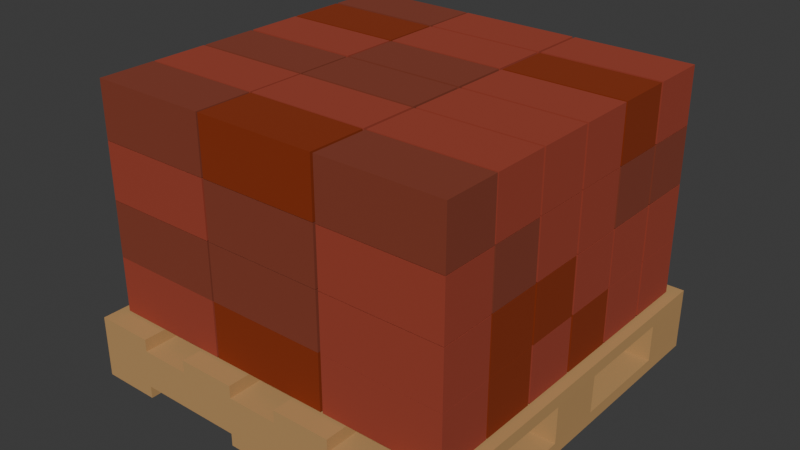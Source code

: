 # Source: bricks.blend  (saved by Blender 4.4.32; exported with 4.5.12 LTS)
import bpy
from mathutils import Matrix  # noqa: F401  (used for matrix-valued properties, if any)

bpy.ops.wm.read_factory_settings(use_empty=True)
scene = bpy.context.scene
scene.name = 'Scene'

# ---- collections
col_collection = bpy.data.collections.new('Collection'); scene.collection.children.link(col_collection)
col_bricks = bpy.data.collections.new('bricks'); scene.collection.children.link(col_bricks)
col_color1 = bpy.data.collections.new('color1'); col_bricks.children.link(col_color1)
col_color2 = bpy.data.collections.new('color2'); col_bricks.children.link(col_color2)
col_color3 = bpy.data.collections.new('color3'); col_bricks.children.link(col_color3)

# ---- materials (node trees are filled in below, after node groups)
mat_wood = bpy.data.materials.new('wood')
mat_brick = bpy.data.materials.new('Brick')
mat_brick.alpha_threshold = 0.0
mat_brick.roughness = 0.5
mat_brick.line_color = (0.0, 0.0, 0.0, 1.0)
mat_brick2 = bpy.data.materials.new('brick2')
mat_brick1 = bpy.data.materials.new('brick1')
mat_brick1.alpha_threshold = 0.0
mat_brick1.roughness = 0.5
mat_brick1.line_color = (0.0, 0.0, 0.0, 1.0)

# ---- material node trees
mat_wood.use_nodes = True; mat_wood.node_tree.nodes.clear()
_N = mat_wood.node_tree.nodes; _L = mat_wood.node_tree.links
n0 = _N.new('ShaderNodeBsdfPrincipled'); n0.name = 'Principled BSDF'; n0.location = (10, 300)
n0.inputs[0].default_value = (0.4982, 0.2875, 0.11, 1.0)
n0.inputs[2].default_value = 1.0
n1 = _N.new('ShaderNodeOutputMaterial'); n1.name = 'Material Output'; n1.location = (300, 300)
_L.new(n0.outputs[0], n1.inputs[0])
n1.is_active_output = True
mat_brick.use_nodes = True; mat_brick.node_tree.nodes.clear()
_N = mat_brick.node_tree.nodes; _L = mat_brick.node_tree.links
n0 = _N.new('ShaderNodeOutputMaterial'); n0.name = 'Material Output'; n0.location = (300, 300)
n1 = _N.new('ShaderNodeBsdfPrincipled'); n1.name = 'Principled BSDF'; n1.location = (10, 300)
n1.inputs[0].default_value = (0.3419, 0.05037, 0.02543, 1.0)
n1.inputs[2].default_value = 1.0
n1.inputs[3].default_value = 1.45
_L.new(n1.outputs[0], n0.inputs[0])
n0.is_active_output = True
mat_brick2.use_nodes = True; mat_brick2.node_tree.nodes.clear()
_N = mat_brick2.node_tree.nodes; _L = mat_brick2.node_tree.links
n0 = _N.new('ShaderNodeBsdfPrincipled'); n0.name = 'Principled BSDF'; n0.location = (10, 300)
n0.inputs[0].default_value = (0.2307, 0.04073, 0.01759, 1.0)
n0.inputs[2].default_value = 1.0
n1 = _N.new('ShaderNodeOutputMaterial'); n1.name = 'Material Output'; n1.location = (300, 300)
_L.new(n0.outputs[0], n1.inputs[0])
n1.is_active_output = True
mat_brick1.use_nodes = True; mat_brick1.node_tree.nodes.clear()
_N = mat_brick1.node_tree.nodes; _L = mat_brick1.node_tree.links
n0 = _N.new('ShaderNodeOutputMaterial'); n0.name = 'Material Output'; n0.location = (300, 300)
n1 = _N.new('ShaderNodeBsdfPrincipled'); n1.name = 'Principled BSDF'; n1.location = (10, 300)
n1.inputs[0].default_value = (0.2509, 0.02698, 0.0, 1.0)
n1.inputs[2].default_value = 1.0
n1.inputs[3].default_value = 1.45
_L.new(n1.outputs[0], n0.inputs[0])
n0.is_active_output = True

# ---- world
world_world = bpy.data.worlds.new('World'); scene.world = world_world
world_world.use_nodes = True; world_world.node_tree.nodes.clear()
_N = world_world.node_tree.nodes; _L = world_world.node_tree.links
n0 = _N.new('ShaderNodeOutputWorld'); n0.name = 'World Output'; n0.location = (300, 300)
n1 = _N.new('ShaderNodeBackground'); n1.name = 'Background'; n1.location = (10, 300)
n1.inputs[0].default_value = (0.05088, 0.05088, 0.05088, 1.0)
_L.new(n1.outputs[0], n0.inputs[0])
n0.is_active_output = True
world_world.color = (0.05088, 0.05088, 0.05088)
world_world.sun_shadow_jitter_overblur = 0.0

# ---- meshes
me_cube_003 = bpy.data.meshes.new('Cube.003')
me_cube_003.from_pydata([(-1.0, -1.0, -3.085), (-1.0, -1.0, 3.085), (-1.0, 1.0, -3.085), (-1.0, 1.0, 3.085), (1.0, -1.0, -3.085), (1.0, -1.0, 3.085), (1.0, 1.0, -3.085), (1.0, 1.0, 3.085), (10.1, -1.0, -3.085), (10.1, -1.0, 3.085), (10.1, 1.0, -3.085), (10.1, 1.0, 3.085), (12.1, -1.0, -3.085), (12.1, -1.0, 3.085), (12.1, 1.0, -3.085), (12.1, 1.0, 3.085), (6.485, -1.0, -3.085), (6.485, -1.0, 3.085), (6.485, 1.0, -3.085), (6.485, 1.0, 3.085), (8.485, -1.0, -3.085), (8.485, -1.0, 3.085), (8.485, 1.0, -3.085), (8.485, 1.0, 3.085), (2.722, -1.0, -3.085), (2.722, -1.0, 3.085), (2.722, 1.0, -3.085), (2.722, 1.0, 3.085), (4.722, -1.0, -3.085), (4.722, -1.0, 3.085), (4.722, 1.0, -3.085), (4.722, 1.0, 3.085), (-1.0, -1.0, -28.0), (-1.0, -1.0, -21.83), (-1.0, 1.0, -28.0), (-1.0, 1.0, -21.83), (1.0, -1.0, -28.0), (1.0, -1.0, -21.83), (1.0, 1.0, -28.0), (1.0, 1.0, -21.83), (4.643, -1.0, -28.0), (4.643, -1.0, -21.83), (4.643, 1.0, -28.0), (4.643, 1.0, -21.83), (6.643, -1.0, -28.0), (6.643, -1.0, -21.83), (6.643, 1.0, -28.0), (6.643, 1.0, -21.83), (10.09, -1.0, -28.0), (10.09, -1.0, -21.83), (10.09, 1.0, -28.0), (10.09, 1.0, -21.83), (12.09, -1.0, -28.0), (12.09, -1.0, -21.83), (12.09, 1.0, -28.0), (12.09, 1.0, -21.83), (-1.0, 0.7, -3.085), (-1.0, 0.7, 3.085), (1.0, 0.7, -3.085), (1.0, 0.7, 3.085), (-1.0, -0.7, -28.0), (-1.0, -0.7, -21.83), (1.0, -0.7, -28.0), (1.0, -0.7, -21.83), (-1.0, -0.694, -3.085), (1.0, -0.694, 3.085), (-1.0, -0.694, 3.085), (1.0, -0.694, -3.085), (-1.0, 0.7025, -21.83), (1.0, 0.7025, -28.0), (-1.0, 0.7025, -28.0), (1.0, 0.7025, -21.83), (10.09, 0.7, -28.0), (10.09, 0.7, -21.83), (12.09, 0.7, -28.0), (12.09, 0.7, -21.83), (10.1, -0.7, -3.085), (10.1, -0.7, 3.085), (12.1, -0.7, -3.085), (12.1, -0.7, 3.085), (10.09, -0.7, -28.0), (12.09, -0.7, -21.83), (10.09, -0.7, -21.83), (12.09, -0.7, -28.0), (10.1, 0.7, 3.085), (12.1, 0.7, -3.085), (10.1, 0.7, -3.085), (12.1, 0.7, 3.085), (-1.0, -0.1364, 3.085), (1.0, -0.1364, -3.085), (-1.0, -0.1364, -3.085), (1.0, -0.1364, 3.085), (-1.0, 0.1563, 3.085), (1.0, 0.1563, -3.085), (-1.0, 0.1563, -3.085), (1.0, 0.1563, 3.085), (-1.0, -0.139, -28.0), (1.0, -0.139, -21.83), (-1.0, -0.139, -21.83), (1.0, -0.139, -28.0), (-1.0, 0.1555, -21.83), (1.0, 0.1555, -28.0), (-1.0, 0.1555, -28.0), (1.0, 0.1555, -21.83), (10.09, -0.14, -21.83), (12.09, -0.14, -28.0), (10.09, -0.14, -28.0), (12.09, -0.14, -21.83), (10.09, 0.154, -21.83), (12.09, 0.154, -28.0), (10.09, 0.154, -28.0), (12.09, 0.154, -21.83), (10.1, 0.1591, -3.085), (12.1, 0.1591, 3.085), (10.1, 0.1591, 3.085), (12.1, 0.1591, -3.085), (10.1, -0.1416, -3.085), (12.1, -0.1416, 3.085), (10.1, -0.1416, 3.085), (12.1, -0.1416, -3.085)], [], [(56, 57, 3, 2), (2, 3, 7, 6), (67, 65, 5, 4), (4, 5, 1, 0), (64, 67, 4, 0), (65, 66, 1, 5), (86, 84, 11, 10), (10, 11, 15, 14), (78, 79, 13, 12), (12, 13, 9, 8), (76, 78, 12, 8), (79, 77, 9, 13), (16, 17, 19, 18), (18, 19, 23, 22), (22, 23, 21, 20), (20, 21, 17, 16), (18, 22, 20, 16), (23, 19, 17, 21), (24, 25, 27, 26), (26, 27, 31, 30), (30, 31, 29, 28), (28, 29, 25, 24), (26, 30, 28, 24), (31, 27, 25, 29), (70, 68, 35, 34), (34, 35, 39, 38), (62, 63, 37, 36), (36, 37, 33, 32), (60, 62, 36, 32), (63, 61, 33, 37), (40, 41, 43, 42), (42, 43, 47, 46), (46, 47, 45, 44), (44, 45, 41, 40), (42, 46, 44, 40), (47, 43, 41, 45), (72, 73, 51, 50), (50, 51, 55, 54), (83, 81, 53, 52), (52, 53, 49, 48), (80, 83, 52, 48), (81, 82, 49, 53), (7, 3, 57, 59), (2, 6, 58, 56), (6, 7, 59, 58), (94, 92, 57, 56), (97, 98, 61, 63), (96, 99, 62, 60), (99, 97, 63, 62), (32, 33, 61, 60), (0, 1, 66, 64), (91, 88, 66, 65), (90, 89, 67, 64), (89, 91, 65, 67), (38, 39, 71, 69), (34, 38, 69, 70), (39, 35, 68, 71), (102, 100, 68, 70), (55, 51, 73, 75), (50, 54, 74, 72), (54, 55, 75, 74), (110, 108, 73, 72), (117, 118, 77, 79), (116, 119, 78, 76), (119, 117, 79, 78), (8, 9, 77, 76), (48, 49, 82, 80), (107, 104, 82, 81), (106, 105, 83, 80), (105, 107, 81, 83), (14, 15, 87, 85), (10, 14, 85, 86), (15, 11, 84, 87), (112, 114, 84, 86), (12, 78, 81, 53), (49, 8, 12, 53), (76, 82, 49, 8), (78, 81, 82, 76), (4, 67, 63, 37), (33, 0, 4, 37), (64, 61, 33, 0), (61, 64, 67, 63), (4, 8, 49, 37), (82, 63, 37, 49), (67, 76, 8, 4), (67, 76, 82, 63), (55, 14, 85, 75), (55, 14, 10, 51), (86, 73, 51, 10), (86, 73, 75, 85), (2, 56, 68, 35), (39, 6, 2, 35), (71, 58, 6, 39), (58, 71, 68, 56), (58, 86, 73, 71), (73, 71, 39, 51), (58, 86, 10, 6), (6, 10, 51, 39), (93, 95, 91, 89), (94, 93, 89, 90), (95, 92, 88, 91), (64, 66, 88, 90), (59, 57, 92, 95), (56, 58, 93, 94), (58, 59, 95, 93), (90, 88, 92, 94), (60, 61, 98, 96), (101, 103, 97, 99), (102, 101, 99, 96), (103, 100, 98, 97), (71, 68, 100, 103), (70, 69, 101, 102), (69, 71, 103, 101), (96, 98, 100, 102), (109, 111, 107, 105), (110, 109, 105, 106), (111, 108, 104, 107), (80, 82, 104, 106), (75, 73, 108, 111), (72, 74, 109, 110), (74, 75, 111, 109), (106, 104, 108, 110), (116, 118, 114, 112), (85, 87, 113, 115), (86, 85, 115, 112), (87, 84, 114, 113), (76, 77, 118, 116), (115, 113, 117, 119), (112, 115, 119, 116), (113, 114, 118, 117), (100, 98, 90, 94), (89, 97, 98, 90), (93, 103, 100, 94), (89, 116, 104, 97), (116, 89, 93, 112), (108, 103, 97, 104), (103, 93, 112, 108), (108, 112, 115, 111), (104, 116, 119, 107), (115, 111, 107, 119)])
_uv = me_cube_003.uv_layers.new(name='UVMap')
_uv.uv.foreach_set('vector', [0.375, 0.2125, 0.625, 0.2125, 0.625, 0.25, 0.375, 0.25, 0.375, 0.25, 0.625, 0.25, 0.625, 0.5, 0.375, 0.5, 0.375, 0.7117, 0.625, 0.7118, 0.625, 0.75, 0.375, 0.75, 0.375, 0.75, 0.625, 0.75, 0.625, 1.0, 0.375, 1.0, 0.125, 0.7118, 0.375, 0.7117, 0.375, 0.75, 0.125, 0.75, 0.625, 0.7118, 0.875, 0.7118, 0.875, 0.75, 0.625, 0.75, 0.375, 0.2125, 0.625, 0.2125, 0.625, 0.25, 0.375, 0.25, 0.375, 0.25, 0.625, 0.25, 0.625, 0.5, 0.375, 0.5, 0.375, 0.7125, 0.625, 0.7125, 0.625, 0.75, 0.375, 0.75, 0.375, 0.75, 0.625, 0.75, 0.625, 1.0, 0.375, 1.0, 0.125, 0.7125, 0.375, 0.7125, 0.375, 0.75, 0.125, 0.75, 0.625, 0.7125, 0.875, 0.7125, 0.875, 0.75, 0.625, 0.75, 0.375, 0.0, 0.625, 0.0, 0.625, 0.25, 0.375, 0.25, 0.375, 0.25, 0.625, 0.25, 0.625, 0.5, 0.375, 0.5, 0.375, 0.5, 0.625, 0.5, 0.625, 0.75, 0.375, 0.75, 0.375, 0.75, 0.625, 0.75, 0.625, 1.0, 0.375, 1.0, 0.125, 0.5, 0.375, 0.5, 0.375, 0.75, 0.125, 0.75, 0.625, 0.5, 0.875, 0.5, 0.875, 0.75, 0.625, 0.75, 0.375, 0.0, 0.625, 0.0, 0.625, 0.25, 0.375, 0.25, 0.375, 0.25, 0.625, 0.25, 0.625, 0.5, 0.375, 0.5, 0.375, 0.5, 0.625, 0.5, 0.625, 0.75, 0.375, 0.75, 0.375, 0.75, 0.625, 0.75, 0.625, 1.0, 0.375, 1.0, 0.125, 0.5, 0.375, 0.5, 0.375, 0.75, 0.125, 0.75, 0.625, 0.5, 0.875, 0.5, 0.875, 0.75, 0.625, 0.75, 0.375, 0.2128, 0.625, 0.2128, 0.625, 0.25, 0.375, 0.25, 0.375, 0.25, 0.625, 0.25, 0.625, 0.5, 0.375, 0.5, 0.375, 0.7125, 0.625, 0.7125, 0.625, 0.75, 0.375, 0.75, 0.375, 0.75, 0.625, 0.75, 0.625, 1.0, 0.375, 1.0, 0.125, 0.7125, 0.375, 0.7125, 0.375, 0.75, 0.125, 0.75, 0.625, 0.7125, 0.875, 0.7125, 0.875, 0.75, 0.625, 0.75, 0.375, 0.0, 0.625, 0.0, 0.625, 0.25, 0.375, 0.25, 0.375, 0.25, 0.625, 0.25, 0.625, 0.5, 0.375, 0.5, 0.375, 0.5, 0.625, 0.5, 0.625, 0.75, 0.375, 0.75, 0.375, 0.75, 0.625, 0.75, 0.625, 1.0, 0.375, 1.0, 0.125, 0.5, 0.375, 0.5, 0.375, 0.75, 0.125, 0.75, 0.625, 0.5, 0.875, 0.5, 0.875, 0.75, 0.625, 0.75, 0.375, 0.2125, 0.625, 0.2125, 0.625, 0.25, 0.375, 0.25, 0.375, 0.25, 0.625, 0.25, 0.625, 0.5, 0.375, 0.5, 0.375, 0.7125, 0.625, 0.7125, 0.625, 0.75, 0.375, 0.75, 0.375, 0.75, 0.625, 0.75, 0.625, 1.0, 0.375, 1.0, 0.125, 0.7125, 0.375, 0.7125, 0.375, 0.75, 0.125, 0.75, 0.625, 0.7125, 0.875, 0.7125, 0.875, 0.75, 0.625, 0.75, 0.625, 0.5, 0.875, 0.5, 0.875, 0.5375, 0.625, 0.5375, 0.125, 0.5, 0.375, 0.5, 0.375, 0.5375, 0.125, 0.5375, 0.375, 0.5, 0.625, 0.5, 0.625, 0.5375, 0.375, 0.5375, 0.375, 0.1445, 0.625, 0.1445, 0.625, 0.2125, 0.375, 0.2125, 0.625, 0.6424, 0.875, 0.6424, 0.875, 0.7125, 0.625, 0.7125, 0.125, 0.6424, 0.375, 0.6424, 0.375, 0.7125, 0.125, 0.7125, 0.375, 0.6424, 0.625, 0.6424, 0.625, 0.7125, 0.375, 0.7125, 0.375, 0.0, 0.625, 0.0, 0.625, 0.0375, 0.375, 0.0375, 0.375, 0.0, 0.625, 0.0, 0.625, 0.03825, 0.375, 0.03825, 0.625, 0.6421, 0.875, 0.6421, 0.875, 0.7118, 0.625, 0.7118, 0.125, 0.6421, 0.375, 0.642, 0.375, 0.7117, 0.125, 0.7118, 0.375, 0.642, 0.625, 0.6421, 0.625, 0.7118, 0.375, 0.7117, 0.375, 0.5, 0.625, 0.5, 0.625, 0.5372, 0.375, 0.5372, 0.125, 0.5, 0.375, 0.5, 0.375, 0.5372, 0.125, 0.5372, 0.625, 0.5, 0.875, 0.5, 0.875, 0.5372, 0.625, 0.5372, 0.375, 0.1444, 0.625, 0.1444, 0.625, 0.2128, 0.375, 0.2128, 0.625, 0.5, 0.875, 0.5, 0.875, 0.5375, 0.625, 0.5375, 0.125, 0.5, 0.375, 0.5, 0.375, 0.5375, 0.125, 0.5375, 0.375, 0.5, 0.625, 0.5, 0.625, 0.5375, 0.375, 0.5375, 0.375, 0.1442, 0.625, 0.1443, 0.625, 0.2125, 0.375, 0.2125, 0.625, 0.6427, 0.875, 0.6427, 0.875, 0.7125, 0.625, 0.7125, 0.125, 0.6427, 0.375, 0.6427, 0.375, 0.7125, 0.125, 0.7125, 0.375, 0.6427, 0.625, 0.6427, 0.625, 0.7125, 0.375, 0.7125, 0.375, 0.0, 0.625, 0.0, 0.625, 0.0375, 0.375, 0.0375, 0.375, 0.0, 0.625, 0.0, 0.625, 0.0375, 0.375, 0.0375, 0.625, 0.6425, 0.875, 0.6425, 0.875, 0.7125, 0.625, 0.7125, 0.125, 0.6425, 0.375, 0.6425, 0.375, 0.7125, 0.125, 0.7125, 0.375, 0.6425, 0.625, 0.6425, 0.625, 0.7125, 0.375, 0.7125, 0.375, 0.5, 0.625, 0.5, 0.625, 0.5375, 0.375, 0.5375, 0.125, 0.5, 0.375, 0.5, 0.375, 0.5375, 0.125, 0.5375, 0.625, 0.5, 0.875, 0.5, 0.875, 0.5375, 0.625, 0.5375, 0.375, 0.1449, 0.625, 0.1449, 0.625, 0.2125, 0.375, 0.2125, 0.375, 0.75, 0.375, 0.7125, 0.625, 0.7125, 0.625, 0.75, 0.0, 0.0, 0.0, 0.0, 0.0, 0.0, 0.0, 0.0, 0.0, 0.0, 0.0, 0.0, 0.0, 0.0, 0.0, 0.0, 0.0, 0.0, 0.0, 0.0, 0.0, 0.0, 0.0, 0.0, 0.375, 0.75, 0.375, 0.7117, 0.625, 0.7125, 0.625, 0.75, 0.0, 0.0, 0.0, 0.0, 0.0, 0.0, 0.0, 0.0, 0.0, 0.0, 0.0, 0.0, 0.0, 0.0, 0.0, 0.0, 0.0, 0.0, 0.0, 0.0, 0.0, 0.0, 0.0, 0.0, 0.375, 0.75, 0.0, 0.0, 0.0, 0.0, 0.625, 0.75, 0.0, 0.0, 0.0, 0.0, 0.0, 0.0, 0.0, 0.0, 0.0, 0.0, 0.0, 0.0, 0.0, 0.0, 0.0, 0.0, 0.0, 0.0, 0.0, 0.0, 0.0, 0.0, 0.0, 0.0, 0.625, 0.5, 0.375, 0.5, 0.375, 0.5375, 0.625, 0.5375, 0.0, 0.0, 0.0, 0.0, 0.0, 0.0, 0.0, 0.0, 0.0, 0.0, 0.0, 0.0, 0.0, 0.0, 0.0, 0.0, 0.0, 0.0, 0.0, 0.0, 0.0, 0.0, 0.0, 0.0, 0.375, 0.25, 0.375, 0.2125, 0.625, 0.2128, 0.625, 0.25, 0.0, 0.0, 0.0, 0.0, 0.0, 0.0, 0.0, 0.0, 0.0, 0.0, 0.0, 0.0, 0.0, 0.0, 0.0, 0.0, 0.0, 0.0, 0.0, 0.0, 0.0, 0.0, 0.0, 0.0, 0.0, 0.0, 0.0, 0.0, 0.0, 0.0, 0.0, 0.0, 0.0, 0.0, 0.0, 0.0, 0.0, 0.0, 0.0, 0.0, 0.0, 0.0, 0.0, 0.0, 0.0, 0.0, 0.0, 0.0, 0.0, 0.0, 0.0, 0.0, 0.0, 0.0, 0.0, 0.0, 0.375, 0.6055, 0.625, 0.6055, 0.625, 0.6421, 0.375, 0.642, 0.125, 0.6055, 0.375, 0.6055, 0.375, 0.642, 0.125, 0.6421, 0.625, 0.6055, 0.875, 0.6055, 0.875, 0.6421, 0.625, 0.6421, 0.375, 0.03825, 0.625, 0.03825, 0.625, 0.108, 0.375, 0.108, 0.625, 0.5375, 0.875, 0.5375, 0.875, 0.6055, 0.625, 0.6055, 0.125, 0.5375, 0.375, 0.5375, 0.375, 0.6055, 0.125, 0.6055, 0.375, 0.5375, 0.625, 0.5375, 0.625, 0.6055, 0.375, 0.6055, 0.375, 0.108, 0.625, 0.108, 0.625, 0.1445, 0.375, 0.1445, 0.375, 0.0375, 0.625, 0.0375, 0.625, 0.1076, 0.375, 0.1076, 0.375, 0.6056, 0.625, 0.6056, 0.625, 0.6424, 0.375, 0.6424, 0.125, 0.6056, 0.375, 0.6056, 0.375, 0.6424, 0.125, 0.6424, 0.625, 0.6056, 0.875, 0.6056, 0.875, 0.6424, 0.625, 0.6424, 0.625, 0.5372, 0.875, 0.5372, 0.875, 0.6056, 0.625, 0.6056, 0.125, 0.5372, 0.375, 0.5372, 0.375, 0.6056, 0.125, 0.6056, 0.375, 0.5372, 0.625, 0.5372, 0.625, 0.6056, 0.375, 0.6056, 0.375, 0.1076, 0.625, 0.1076, 0.625, 0.1444, 0.375, 0.1444, 0.375, 0.6057, 0.625, 0.6058, 0.625, 0.6425, 0.375, 0.6425, 0.125, 0.6058, 0.375, 0.6057, 0.375, 0.6425, 0.125, 0.6425, 0.625, 0.6058, 0.875, 0.6058, 0.875, 0.6425, 0.625, 0.6425, 0.375, 0.0375, 0.625, 0.0375, 0.625, 0.1075, 0.375, 0.1075, 0.625, 0.5375, 0.875, 0.5375, 0.875, 0.6058, 0.625, 0.6058, 0.125, 0.5375, 0.375, 0.5375, 0.375, 0.6057, 0.125, 0.6058, 0.375, 0.5375, 0.625, 0.5375, 0.625, 0.6058, 0.375, 0.6057, 0.375, 0.1075, 0.625, 0.1075, 0.625, 0.1443, 0.375, 0.1442, 0.375, 0.1073, 0.625, 0.1073, 0.625, 0.1449, 0.375, 0.1449, 0.375, 0.5375, 0.625, 0.5375, 0.625, 0.6051, 0.375, 0.6051, 0.125, 0.5375, 0.375, 0.5375, 0.375, 0.6051, 0.125, 0.6051, 0.625, 0.5375, 0.875, 0.5375, 0.875, 0.6051, 0.625, 0.6051, 0.375, 0.0375, 0.625, 0.0375, 0.625, 0.1073, 0.375, 0.1073, 0.375, 0.6051, 0.625, 0.6051, 0.625, 0.6427, 0.375, 0.6427, 0.125, 0.6051, 0.375, 0.6051, 0.375, 0.6427, 0.125, 0.6427, 0.625, 0.6051, 0.875, 0.6051, 0.875, 0.6427, 0.625, 0.6427, 0.875, 0.6056, 0.875, 0.6424, 0.125, 0.6421, 0.125, 0.6055, 0.0, 0.0, 0.0, 0.0, 0.0, 0.0, 0.0, 0.0, 0.0, 0.0, 0.0, 0.0, 0.0, 0.0, 0.0, 0.0, 0.0, 0.0, 0.0, 0.0, 0.0, 0.0, 0.0, 0.0, 0.0, 0.0, 0.0, 0.0, 0.0, 0.0, 0.0, 0.0, 0.0, 0.0, 0.0, 0.0, 0.0, 0.0, 0.0, 0.0, 0.0, 0.0, 0.0, 0.0, 0.0, 0.0, 0.0, 0.0, 0.0, 0.0, 0.0, 0.0, 0.0, 0.0, 0.0, 0.0, 0.0, 0.0, 0.0, 0.0, 0.0, 0.0, 0.0, 0.0, 0.0, 0.0, 0.0, 0.0, 0.0, 0.0, 0.0, 0.0])
me_cube_003.materials.append(mat_wood)
me_cube_003.update()
me_cube_004 = bpy.data.meshes.new('Cube.004')
me_cube_004.from_pydata([(-1.0, -1.0, -1.0), (-1.0, -1.0, 1.0), (-1.0, 1.0, -1.0), (-1.0, 1.0, 1.0), (1.0, -1.0, -1.0), (1.0, -1.0, 1.0), (1.0, 1.0, -1.0), (1.0, 1.0, 1.0)], [], [(0, 1, 3, 2), (2, 3, 7, 6), (6, 7, 5, 4), (4, 5, 1, 0), (2, 6, 4, 0), (7, 3, 1, 5)])
_uv = me_cube_004.uv_layers.new(name='UVMap')
_uv.uv.foreach_set('vector', [0.375, 0.0, 0.625, 0.0, 0.625, 0.25, 0.375, 0.25, 0.375, 0.25, 0.625, 0.25, 0.625, 0.5, 0.375, 0.5, 0.375, 0.5, 0.625, 0.5, 0.625, 0.75, 0.375, 0.75, 0.375, 0.75, 0.625, 0.75, 0.625, 1.0, 0.375, 1.0, 0.125, 0.5, 0.375, 0.5, 0.375, 0.75, 0.125, 0.75, 0.625, 0.5, 0.875, 0.5, 0.875, 0.75, 0.625, 0.75])
me_cube_004.materials.append(mat_brick)
me_cube_004.update()
me_cube_006 = bpy.data.meshes.new('Cube.006')
me_cube_006.from_pydata([(-1.0, -1.0, -1.0), (-1.0, -1.0, 1.0), (-1.0, 1.0, -1.0), (-1.0, 1.0, 1.0), (1.0, -1.0, -1.0), (1.0, -1.0, 1.0), (1.0, 1.0, -1.0), (1.0, 1.0, 1.0)], [], [(0, 1, 3, 2), (2, 3, 7, 6), (6, 7, 5, 4), (4, 5, 1, 0), (2, 6, 4, 0), (7, 3, 1, 5)])
_uv = me_cube_006.uv_layers.new(name='UVMap')
_uv.uv.foreach_set('vector', [0.375, 0.0, 0.625, 0.0, 0.625, 0.25, 0.375, 0.25, 0.375, 0.25, 0.625, 0.25, 0.625, 0.5, 0.375, 0.5, 0.375, 0.5, 0.625, 0.5, 0.625, 0.75, 0.375, 0.75, 0.375, 0.75, 0.625, 0.75, 0.625, 1.0, 0.375, 1.0, 0.125, 0.5, 0.375, 0.5, 0.375, 0.75, 0.125, 0.75, 0.625, 0.5, 0.875, 0.5, 0.875, 0.75, 0.625, 0.75])
me_cube_006.materials.append(mat_brick)
me_cube_006.update()
me_cube_008 = bpy.data.meshes.new('Cube.008')
me_cube_008.from_pydata([(-1.0, -1.0, -1.0), (-1.0, -1.0, 1.0), (-1.0, 1.0, -1.0), (-1.0, 1.0, 1.0), (1.0, -1.0, -1.0), (1.0, -1.0, 1.0), (1.0, 1.0, -1.0), (1.0, 1.0, 1.0)], [], [(0, 1, 3, 2), (2, 3, 7, 6), (6, 7, 5, 4), (4, 5, 1, 0), (2, 6, 4, 0), (7, 3, 1, 5)])
_uv = me_cube_008.uv_layers.new(name='UVMap')
_uv.uv.foreach_set('vector', [0.375, 0.0, 0.625, 0.0, 0.625, 0.25, 0.375, 0.25, 0.375, 0.25, 0.625, 0.25, 0.625, 0.5, 0.375, 0.5, 0.375, 0.5, 0.625, 0.5, 0.625, 0.75, 0.375, 0.75, 0.375, 0.75, 0.625, 0.75, 0.625, 1.0, 0.375, 1.0, 0.125, 0.5, 0.375, 0.5, 0.375, 0.75, 0.125, 0.75, 0.625, 0.5, 0.875, 0.5, 0.875, 0.75, 0.625, 0.75])
me_cube_008.materials.append(mat_brick)
me_cube_008.update()
me_cube_009 = bpy.data.meshes.new('Cube.009')
me_cube_009.from_pydata([(-1.0, -1.0, -1.0), (-1.0, -1.0, 1.0), (-1.0, 1.0, -1.0), (-1.0, 1.0, 1.0), (1.0, -1.0, -1.0), (1.0, -1.0, 1.0), (1.0, 1.0, -1.0), (1.0, 1.0, 1.0)], [], [(0, 1, 3, 2), (2, 3, 7, 6), (6, 7, 5, 4), (4, 5, 1, 0), (2, 6, 4, 0), (7, 3, 1, 5)])
_uv = me_cube_009.uv_layers.new(name='UVMap')
_uv.uv.foreach_set('vector', [0.375, 0.0, 0.625, 0.0, 0.625, 0.25, 0.375, 0.25, 0.375, 0.25, 0.625, 0.25, 0.625, 0.5, 0.375, 0.5, 0.375, 0.5, 0.625, 0.5, 0.625, 0.75, 0.375, 0.75, 0.375, 0.75, 0.625, 0.75, 0.625, 1.0, 0.375, 1.0, 0.125, 0.5, 0.375, 0.5, 0.375, 0.75, 0.125, 0.75, 0.625, 0.5, 0.875, 0.5, 0.875, 0.75, 0.625, 0.75])
me_cube_009.materials.append(mat_brick)
me_cube_009.update()
me_cube_010 = bpy.data.meshes.new('Cube.010')
me_cube_010.from_pydata([(-1.0, -1.0, -1.0), (-1.0, -1.0, 1.0), (-1.0, 1.0, -1.0), (-1.0, 1.0, 1.0), (1.0, -1.0, -1.0), (1.0, -1.0, 1.0), (1.0, 1.0, -1.0), (1.0, 1.0, 1.0)], [], [(0, 1, 3, 2), (2, 3, 7, 6), (6, 7, 5, 4), (4, 5, 1, 0), (2, 6, 4, 0), (7, 3, 1, 5)])
_uv = me_cube_010.uv_layers.new(name='UVMap')
_uv.uv.foreach_set('vector', [0.375, 0.0, 0.625, 0.0, 0.625, 0.25, 0.375, 0.25, 0.375, 0.25, 0.625, 0.25, 0.625, 0.5, 0.375, 0.5, 0.375, 0.5, 0.625, 0.5, 0.625, 0.75, 0.375, 0.75, 0.375, 0.75, 0.625, 0.75, 0.625, 1.0, 0.375, 1.0, 0.125, 0.5, 0.375, 0.5, 0.375, 0.75, 0.125, 0.75, 0.625, 0.5, 0.875, 0.5, 0.875, 0.75, 0.625, 0.75])
me_cube_010.materials.append(mat_brick)
me_cube_010.update()
me_cube_012 = bpy.data.meshes.new('Cube.012')
me_cube_012.from_pydata([(-1.0, -1.0, -1.0), (-1.0, -1.0, 1.0), (-1.0, 1.0, -1.0), (-1.0, 1.0, 1.0), (1.0, -1.0, -1.0), (1.0, -1.0, 1.0), (1.0, 1.0, -1.0), (1.0, 1.0, 1.0)], [], [(0, 1, 3, 2), (2, 3, 7, 6), (6, 7, 5, 4), (4, 5, 1, 0), (2, 6, 4, 0), (7, 3, 1, 5)])
_uv = me_cube_012.uv_layers.new(name='UVMap')
_uv.uv.foreach_set('vector', [0.375, 0.0, 0.625, 0.0, 0.625, 0.25, 0.375, 0.25, 0.375, 0.25, 0.625, 0.25, 0.625, 0.5, 0.375, 0.5, 0.375, 0.5, 0.625, 0.5, 0.625, 0.75, 0.375, 0.75, 0.375, 0.75, 0.625, 0.75, 0.625, 1.0, 0.375, 1.0, 0.125, 0.5, 0.375, 0.5, 0.375, 0.75, 0.125, 0.75, 0.625, 0.5, 0.875, 0.5, 0.875, 0.75, 0.625, 0.75])
me_cube_012.materials.append(mat_brick)
me_cube_012.update()
me_cube_015 = bpy.data.meshes.new('Cube.015')
me_cube_015.from_pydata([(-1.0, -1.0, -1.0), (-1.0, -1.0, 1.0), (-1.0, 1.0, -1.0), (-1.0, 1.0, 1.0), (1.0, -1.0, -1.0), (1.0, -1.0, 1.0), (1.0, 1.0, -1.0), (1.0, 1.0, 1.0)], [], [(0, 1, 3, 2), (2, 3, 7, 6), (6, 7, 5, 4), (4, 5, 1, 0), (2, 6, 4, 0), (7, 3, 1, 5)])
_uv = me_cube_015.uv_layers.new(name='UVMap')
_uv.uv.foreach_set('vector', [0.375, 0.0, 0.625, 0.0, 0.625, 0.25, 0.375, 0.25, 0.375, 0.25, 0.625, 0.25, 0.625, 0.5, 0.375, 0.5, 0.375, 0.5, 0.625, 0.5, 0.625, 0.75, 0.375, 0.75, 0.375, 0.75, 0.625, 0.75, 0.625, 1.0, 0.375, 1.0, 0.125, 0.5, 0.375, 0.5, 0.375, 0.75, 0.125, 0.75, 0.625, 0.5, 0.875, 0.5, 0.875, 0.75, 0.625, 0.75])
me_cube_015.materials.append(mat_brick)
me_cube_015.update()
me_cube_016 = bpy.data.meshes.new('Cube.016')
me_cube_016.from_pydata([(-1.0, -1.0, -1.0), (-1.0, -1.0, 1.0), (-1.0, 1.0, -1.0), (-1.0, 1.0, 1.0), (1.0, -1.0, -1.0), (1.0, -1.0, 1.0), (1.0, 1.0, -1.0), (1.0, 1.0, 1.0)], [], [(0, 1, 3, 2), (2, 3, 7, 6), (6, 7, 5, 4), (4, 5, 1, 0), (2, 6, 4, 0), (7, 3, 1, 5)])
_uv = me_cube_016.uv_layers.new(name='UVMap')
_uv.uv.foreach_set('vector', [0.375, 0.0, 0.625, 0.0, 0.625, 0.25, 0.375, 0.25, 0.375, 0.25, 0.625, 0.25, 0.625, 0.5, 0.375, 0.5, 0.375, 0.5, 0.625, 0.5, 0.625, 0.75, 0.375, 0.75, 0.375, 0.75, 0.625, 0.75, 0.625, 1.0, 0.375, 1.0, 0.125, 0.5, 0.375, 0.5, 0.375, 0.75, 0.125, 0.75, 0.625, 0.5, 0.875, 0.5, 0.875, 0.75, 0.625, 0.75])
me_cube_016.materials.append(mat_brick)
me_cube_016.update()
me_cube_017 = bpy.data.meshes.new('Cube.017')
me_cube_017.from_pydata([(-1.0, -1.0, -1.0), (-1.0, -1.0, 1.0), (-1.0, 1.0, -1.0), (-1.0, 1.0, 1.0), (1.0, -1.0, -1.0), (1.0, -1.0, 1.0), (1.0, 1.0, -1.0), (1.0, 1.0, 1.0)], [], [(0, 1, 3, 2), (2, 3, 7, 6), (6, 7, 5, 4), (4, 5, 1, 0), (2, 6, 4, 0), (7, 3, 1, 5)])
_uv = me_cube_017.uv_layers.new(name='UVMap')
_uv.uv.foreach_set('vector', [0.375, 0.0, 0.625, 0.0, 0.625, 0.25, 0.375, 0.25, 0.375, 0.25, 0.625, 0.25, 0.625, 0.5, 0.375, 0.5, 0.375, 0.5, 0.625, 0.5, 0.625, 0.75, 0.375, 0.75, 0.375, 0.75, 0.625, 0.75, 0.625, 1.0, 0.375, 1.0, 0.125, 0.5, 0.375, 0.5, 0.375, 0.75, 0.125, 0.75, 0.625, 0.5, 0.875, 0.5, 0.875, 0.75, 0.625, 0.75])
me_cube_017.materials.append(mat_brick)
me_cube_017.update()
me_cube_019 = bpy.data.meshes.new('Cube.019')
me_cube_019.from_pydata([(-1.0, -1.0, -1.0), (-1.0, -1.0, 1.0), (-1.0, 1.0, -1.0), (-1.0, 1.0, 1.0), (1.0, -1.0, -1.0), (1.0, -1.0, 1.0), (1.0, 1.0, -1.0), (1.0, 1.0, 1.0)], [], [(0, 1, 3, 2), (2, 3, 7, 6), (6, 7, 5, 4), (4, 5, 1, 0), (2, 6, 4, 0), (7, 3, 1, 5)])
_uv = me_cube_019.uv_layers.new(name='UVMap')
_uv.uv.foreach_set('vector', [0.375, 0.0, 0.625, 0.0, 0.625, 0.25, 0.375, 0.25, 0.375, 0.25, 0.625, 0.25, 0.625, 0.5, 0.375, 0.5, 0.375, 0.5, 0.625, 0.5, 0.625, 0.75, 0.375, 0.75, 0.375, 0.75, 0.625, 0.75, 0.625, 1.0, 0.375, 1.0, 0.125, 0.5, 0.375, 0.5, 0.375, 0.75, 0.125, 0.75, 0.625, 0.5, 0.875, 0.5, 0.875, 0.75, 0.625, 0.75])
me_cube_019.materials.append(mat_brick)
me_cube_019.update()
me_cube_022 = bpy.data.meshes.new('Cube.022')
me_cube_022.from_pydata([(-1.0, -1.0, -1.0), (-1.0, -1.0, 1.0), (-1.0, 1.0, -1.0), (-1.0, 1.0, 1.0), (1.0, -1.0, -1.0), (1.0, -1.0, 1.0), (1.0, 1.0, -1.0), (1.0, 1.0, 1.0)], [], [(0, 1, 3, 2), (2, 3, 7, 6), (6, 7, 5, 4), (4, 5, 1, 0), (2, 6, 4, 0), (7, 3, 1, 5)])
_uv = me_cube_022.uv_layers.new(name='UVMap')
_uv.uv.foreach_set('vector', [0.375, 0.0, 0.625, 0.0, 0.625, 0.25, 0.375, 0.25, 0.375, 0.25, 0.625, 0.25, 0.625, 0.5, 0.375, 0.5, 0.375, 0.5, 0.625, 0.5, 0.625, 0.75, 0.375, 0.75, 0.375, 0.75, 0.625, 0.75, 0.625, 1.0, 0.375, 1.0, 0.125, 0.5, 0.375, 0.5, 0.375, 0.75, 0.125, 0.75, 0.625, 0.5, 0.875, 0.5, 0.875, 0.75, 0.625, 0.75])
me_cube_022.materials.append(mat_brick)
me_cube_022.update()
me_cube_026 = bpy.data.meshes.new('Cube.026')
me_cube_026.from_pydata([(-1.0, -1.0, -1.0), (-1.0, -1.0, 1.0), (-1.0, 1.0, -1.0), (-1.0, 1.0, 1.0), (1.0, -1.0, -1.0), (1.0, -1.0, 1.0), (1.0, 1.0, -1.0), (1.0, 1.0, 1.0)], [], [(0, 1, 3, 2), (2, 3, 7, 6), (6, 7, 5, 4), (4, 5, 1, 0), (2, 6, 4, 0), (7, 3, 1, 5)])
_uv = me_cube_026.uv_layers.new(name='UVMap')
_uv.uv.foreach_set('vector', [0.375, 0.0, 0.625, 0.0, 0.625, 0.25, 0.375, 0.25, 0.375, 0.25, 0.625, 0.25, 0.625, 0.5, 0.375, 0.5, 0.375, 0.5, 0.625, 0.5, 0.625, 0.75, 0.375, 0.75, 0.375, 0.75, 0.625, 0.75, 0.625, 1.0, 0.375, 1.0, 0.125, 0.5, 0.375, 0.5, 0.375, 0.75, 0.125, 0.75, 0.625, 0.5, 0.875, 0.5, 0.875, 0.75, 0.625, 0.75])
me_cube_026.materials.append(mat_brick)
me_cube_026.update()
me_cube_029 = bpy.data.meshes.new('Cube.029')
me_cube_029.from_pydata([(-1.0, -1.0, -1.0), (-1.0, -1.0, 1.0), (-1.0, 1.0, -1.0), (-1.0, 1.0, 1.0), (1.0, -1.0, -1.0), (1.0, -1.0, 1.0), (1.0, 1.0, -1.0), (1.0, 1.0, 1.0)], [], [(0, 1, 3, 2), (2, 3, 7, 6), (6, 7, 5, 4), (4, 5, 1, 0), (2, 6, 4, 0), (7, 3, 1, 5)])
_uv = me_cube_029.uv_layers.new(name='UVMap')
_uv.uv.foreach_set('vector', [0.375, 0.0, 0.625, 0.0, 0.625, 0.25, 0.375, 0.25, 0.375, 0.25, 0.625, 0.25, 0.625, 0.5, 0.375, 0.5, 0.375, 0.5, 0.625, 0.5, 0.625, 0.75, 0.375, 0.75, 0.375, 0.75, 0.625, 0.75, 0.625, 1.0, 0.375, 1.0, 0.125, 0.5, 0.375, 0.5, 0.375, 0.75, 0.125, 0.75, 0.625, 0.5, 0.875, 0.5, 0.875, 0.75, 0.625, 0.75])
me_cube_029.materials.append(mat_brick)
me_cube_029.update()
me_cube_030 = bpy.data.meshes.new('Cube.030')
me_cube_030.from_pydata([(-1.0, -1.0, -1.0), (-1.0, -1.0, 1.0), (-1.0, 1.0, -1.0), (-1.0, 1.0, 1.0), (1.0, -1.0, -1.0), (1.0, -1.0, 1.0), (1.0, 1.0, -1.0), (1.0, 1.0, 1.0)], [], [(0, 1, 3, 2), (2, 3, 7, 6), (6, 7, 5, 4), (4, 5, 1, 0), (2, 6, 4, 0), (7, 3, 1, 5)])
_uv = me_cube_030.uv_layers.new(name='UVMap')
_uv.uv.foreach_set('vector', [0.375, 0.0, 0.625, 0.0, 0.625, 0.25, 0.375, 0.25, 0.375, 0.25, 0.625, 0.25, 0.625, 0.5, 0.375, 0.5, 0.375, 0.5, 0.625, 0.5, 0.625, 0.75, 0.375, 0.75, 0.375, 0.75, 0.625, 0.75, 0.625, 1.0, 0.375, 1.0, 0.125, 0.5, 0.375, 0.5, 0.375, 0.75, 0.125, 0.75, 0.625, 0.5, 0.875, 0.5, 0.875, 0.75, 0.625, 0.75])
me_cube_030.materials.append(mat_brick)
me_cube_030.update()
me_cube_031 = bpy.data.meshes.new('Cube.031')
me_cube_031.from_pydata([(-1.0, -1.0, -1.0), (-1.0, -1.0, 1.0), (-1.0, 1.0, -1.0), (-1.0, 1.0, 1.0), (1.0, -1.0, -1.0), (1.0, -1.0, 1.0), (1.0, 1.0, -1.0), (1.0, 1.0, 1.0)], [], [(0, 1, 3, 2), (2, 3, 7, 6), (6, 7, 5, 4), (4, 5, 1, 0), (2, 6, 4, 0), (7, 3, 1, 5)])
_uv = me_cube_031.uv_layers.new(name='UVMap')
_uv.uv.foreach_set('vector', [0.375, 0.0, 0.625, 0.0, 0.625, 0.25, 0.375, 0.25, 0.375, 0.25, 0.625, 0.25, 0.625, 0.5, 0.375, 0.5, 0.375, 0.5, 0.625, 0.5, 0.625, 0.75, 0.375, 0.75, 0.375, 0.75, 0.625, 0.75, 0.625, 1.0, 0.375, 1.0, 0.125, 0.5, 0.375, 0.5, 0.375, 0.75, 0.125, 0.75, 0.625, 0.5, 0.875, 0.5, 0.875, 0.75, 0.625, 0.75])
me_cube_031.materials.append(mat_brick)
me_cube_031.update()
me_cube_033 = bpy.data.meshes.new('Cube.033')
me_cube_033.from_pydata([(-1.0, -1.0, -1.0), (-1.0, -1.0, 1.0), (-1.0, 1.0, -1.0), (-1.0, 1.0, 1.0), (1.0, -1.0, -1.0), (1.0, -1.0, 1.0), (1.0, 1.0, -1.0), (1.0, 1.0, 1.0)], [], [(0, 1, 3, 2), (2, 3, 7, 6), (6, 7, 5, 4), (4, 5, 1, 0), (2, 6, 4, 0), (7, 3, 1, 5)])
_uv = me_cube_033.uv_layers.new(name='UVMap')
_uv.uv.foreach_set('vector', [0.375, 0.0, 0.625, 0.0, 0.625, 0.25, 0.375, 0.25, 0.375, 0.25, 0.625, 0.25, 0.625, 0.5, 0.375, 0.5, 0.375, 0.5, 0.625, 0.5, 0.625, 0.75, 0.375, 0.75, 0.375, 0.75, 0.625, 0.75, 0.625, 1.0, 0.375, 1.0, 0.125, 0.5, 0.375, 0.5, 0.375, 0.75, 0.125, 0.75, 0.625, 0.5, 0.875, 0.5, 0.875, 0.75, 0.625, 0.75])
me_cube_033.materials.append(mat_brick)
me_cube_033.update()
me_cube_034 = bpy.data.meshes.new('Cube.034')
me_cube_034.from_pydata([(-1.0, -1.0, -1.0), (-1.0, -1.0, 1.0), (-1.0, 1.0, -1.0), (-1.0, 1.0, 1.0), (1.0, -1.0, -1.0), (1.0, -1.0, 1.0), (1.0, 1.0, -1.0), (1.0, 1.0, 1.0)], [], [(0, 1, 3, 2), (2, 3, 7, 6), (6, 7, 5, 4), (4, 5, 1, 0), (2, 6, 4, 0), (7, 3, 1, 5)])
_uv = me_cube_034.uv_layers.new(name='UVMap')
_uv.uv.foreach_set('vector', [0.375, 0.0, 0.625, 0.0, 0.625, 0.25, 0.375, 0.25, 0.375, 0.25, 0.625, 0.25, 0.625, 0.5, 0.375, 0.5, 0.375, 0.5, 0.625, 0.5, 0.625, 0.75, 0.375, 0.75, 0.375, 0.75, 0.625, 0.75, 0.625, 1.0, 0.375, 1.0, 0.125, 0.5, 0.375, 0.5, 0.375, 0.75, 0.125, 0.75, 0.625, 0.5, 0.875, 0.5, 0.875, 0.75, 0.625, 0.75])
me_cube_034.materials.append(mat_brick)
me_cube_034.update()
me_cube_035 = bpy.data.meshes.new('Cube.035')
me_cube_035.from_pydata([(-1.0, -1.0, -1.0), (-1.0, -1.0, 1.0), (-1.0, 1.0, -1.0), (-1.0, 1.0, 1.0), (1.0, -1.0, -1.0), (1.0, -1.0, 1.0), (1.0, 1.0, -1.0), (1.0, 1.0, 1.0)], [], [(0, 1, 3, 2), (2, 3, 7, 6), (6, 7, 5, 4), (4, 5, 1, 0), (2, 6, 4, 0), (7, 3, 1, 5)])
_uv = me_cube_035.uv_layers.new(name='UVMap')
_uv.uv.foreach_set('vector', [0.375, 0.0, 0.625, 0.0, 0.625, 0.25, 0.375, 0.25, 0.375, 0.25, 0.625, 0.25, 0.625, 0.5, 0.375, 0.5, 0.375, 0.5, 0.625, 0.5, 0.625, 0.75, 0.375, 0.75, 0.375, 0.75, 0.625, 0.75, 0.625, 1.0, 0.375, 1.0, 0.125, 0.5, 0.375, 0.5, 0.375, 0.75, 0.125, 0.75, 0.625, 0.5, 0.875, 0.5, 0.875, 0.75, 0.625, 0.75])
me_cube_035.materials.append(mat_brick)
me_cube_035.update()
me_cube_037 = bpy.data.meshes.new('Cube.037')
me_cube_037.from_pydata([(-1.0, -1.0, -1.0), (-1.0, -1.0, 1.0), (-1.0, 1.0, -1.0), (-1.0, 1.0, 1.0), (1.0, -1.0, -1.0), (1.0, -1.0, 1.0), (1.0, 1.0, -1.0), (1.0, 1.0, 1.0)], [], [(0, 1, 3, 2), (2, 3, 7, 6), (6, 7, 5, 4), (4, 5, 1, 0), (2, 6, 4, 0), (7, 3, 1, 5)])
_uv = me_cube_037.uv_layers.new(name='UVMap')
_uv.uv.foreach_set('vector', [0.375, 0.0, 0.625, 0.0, 0.625, 0.25, 0.375, 0.25, 0.375, 0.25, 0.625, 0.25, 0.625, 0.5, 0.375, 0.5, 0.375, 0.5, 0.625, 0.5, 0.625, 0.75, 0.375, 0.75, 0.375, 0.75, 0.625, 0.75, 0.625, 1.0, 0.375, 1.0, 0.125, 0.5, 0.375, 0.5, 0.375, 0.75, 0.125, 0.75, 0.625, 0.5, 0.875, 0.5, 0.875, 0.75, 0.625, 0.75])
me_cube_037.materials.append(mat_brick)
me_cube_037.update()
me_cube_038 = bpy.data.meshes.new('Cube.038')
me_cube_038.from_pydata([(-1.0, -1.0, -1.0), (-1.0, -1.0, 1.0), (-1.0, 1.0, -1.0), (-1.0, 1.0, 1.0), (1.0, -1.0, -1.0), (1.0, -1.0, 1.0), (1.0, 1.0, -1.0), (1.0, 1.0, 1.0)], [], [(0, 1, 3, 2), (2, 3, 7, 6), (6, 7, 5, 4), (4, 5, 1, 0), (2, 6, 4, 0), (7, 3, 1, 5)])
_uv = me_cube_038.uv_layers.new(name='UVMap')
_uv.uv.foreach_set('vector', [0.375, 0.0, 0.625, 0.0, 0.625, 0.25, 0.375, 0.25, 0.375, 0.25, 0.625, 0.25, 0.625, 0.5, 0.375, 0.5, 0.375, 0.5, 0.625, 0.5, 0.625, 0.75, 0.375, 0.75, 0.375, 0.75, 0.625, 0.75, 0.625, 1.0, 0.375, 1.0, 0.125, 0.5, 0.375, 0.5, 0.375, 0.75, 0.125, 0.75, 0.625, 0.5, 0.875, 0.5, 0.875, 0.75, 0.625, 0.75])
me_cube_038.materials.append(mat_brick)
me_cube_038.update()
me_cube_040 = bpy.data.meshes.new('Cube.040')
me_cube_040.from_pydata([(-1.0, -1.0, -1.0), (-1.0, -1.0, 1.0), (-1.0, 1.0, -1.0), (-1.0, 1.0, 1.0), (1.0, -1.0, -1.0), (1.0, -1.0, 1.0), (1.0, 1.0, -1.0), (1.0, 1.0, 1.0)], [], [(0, 1, 3, 2), (2, 3, 7, 6), (6, 7, 5, 4), (4, 5, 1, 0), (2, 6, 4, 0), (7, 3, 1, 5)])
_uv = me_cube_040.uv_layers.new(name='UVMap')
_uv.uv.foreach_set('vector', [0.375, 0.0, 0.625, 0.0, 0.625, 0.25, 0.375, 0.25, 0.375, 0.25, 0.625, 0.25, 0.625, 0.5, 0.375, 0.5, 0.375, 0.5, 0.625, 0.5, 0.625, 0.75, 0.375, 0.75, 0.375, 0.75, 0.625, 0.75, 0.625, 1.0, 0.375, 1.0, 0.125, 0.5, 0.375, 0.5, 0.375, 0.75, 0.125, 0.75, 0.625, 0.5, 0.875, 0.5, 0.875, 0.75, 0.625, 0.75])
me_cube_040.materials.append(mat_brick)
me_cube_040.update()
me_cube_042 = bpy.data.meshes.new('Cube.042')
me_cube_042.from_pydata([(-1.0, -1.0, -1.0), (-1.0, -1.0, 1.0), (-1.0, 1.0, -1.0), (-1.0, 1.0, 1.0), (1.0, -1.0, -1.0), (1.0, -1.0, 1.0), (1.0, 1.0, -1.0), (1.0, 1.0, 1.0)], [], [(0, 1, 3, 2), (2, 3, 7, 6), (6, 7, 5, 4), (4, 5, 1, 0), (2, 6, 4, 0), (7, 3, 1, 5)])
_uv = me_cube_042.uv_layers.new(name='UVMap')
_uv.uv.foreach_set('vector', [0.375, 0.0, 0.625, 0.0, 0.625, 0.25, 0.375, 0.25, 0.375, 0.25, 0.625, 0.25, 0.625, 0.5, 0.375, 0.5, 0.375, 0.5, 0.625, 0.5, 0.625, 0.75, 0.375, 0.75, 0.375, 0.75, 0.625, 0.75, 0.625, 1.0, 0.375, 1.0, 0.125, 0.5, 0.375, 0.5, 0.375, 0.75, 0.125, 0.75, 0.625, 0.5, 0.875, 0.5, 0.875, 0.75, 0.625, 0.75])
me_cube_042.materials.append(mat_brick)
me_cube_042.update()
me_cube_044 = bpy.data.meshes.new('Cube.044')
me_cube_044.from_pydata([(-1.0, -1.0, -1.0), (-1.0, -1.0, 1.0), (-1.0, 1.0, -1.0), (-1.0, 1.0, 1.0), (1.0, -1.0, -1.0), (1.0, -1.0, 1.0), (1.0, 1.0, -1.0), (1.0, 1.0, 1.0)], [], [(0, 1, 3, 2), (2, 3, 7, 6), (6, 7, 5, 4), (4, 5, 1, 0), (2, 6, 4, 0), (7, 3, 1, 5)])
_uv = me_cube_044.uv_layers.new(name='UVMap')
_uv.uv.foreach_set('vector', [0.375, 0.0, 0.625, 0.0, 0.625, 0.25, 0.375, 0.25, 0.375, 0.25, 0.625, 0.25, 0.625, 0.5, 0.375, 0.5, 0.375, 0.5, 0.625, 0.5, 0.625, 0.75, 0.375, 0.75, 0.375, 0.75, 0.625, 0.75, 0.625, 1.0, 0.375, 1.0, 0.125, 0.5, 0.375, 0.5, 0.375, 0.75, 0.125, 0.75, 0.625, 0.5, 0.875, 0.5, 0.875, 0.75, 0.625, 0.75])
me_cube_044.materials.append(mat_brick)
me_cube_044.update()
me_cube_045 = bpy.data.meshes.new('Cube.045')
me_cube_045.from_pydata([(-1.0, -1.0, -1.0), (-1.0, -1.0, 1.0), (-1.0, 1.0, -1.0), (-1.0, 1.0, 1.0), (1.0, -1.0, -1.0), (1.0, -1.0, 1.0), (1.0, 1.0, -1.0), (1.0, 1.0, 1.0)], [], [(0, 1, 3, 2), (2, 3, 7, 6), (6, 7, 5, 4), (4, 5, 1, 0), (2, 6, 4, 0), (7, 3, 1, 5)])
_uv = me_cube_045.uv_layers.new(name='UVMap')
_uv.uv.foreach_set('vector', [0.375, 0.0, 0.625, 0.0, 0.625, 0.25, 0.375, 0.25, 0.375, 0.25, 0.625, 0.25, 0.625, 0.5, 0.375, 0.5, 0.375, 0.5, 0.625, 0.5, 0.625, 0.75, 0.375, 0.75, 0.375, 0.75, 0.625, 0.75, 0.625, 1.0, 0.375, 1.0, 0.125, 0.5, 0.375, 0.5, 0.375, 0.75, 0.125, 0.75, 0.625, 0.5, 0.875, 0.5, 0.875, 0.75, 0.625, 0.75])
me_cube_045.materials.append(mat_brick)
me_cube_045.update()
me_cube_046 = bpy.data.meshes.new('Cube.046')
me_cube_046.from_pydata([(-1.0, -1.0, -1.0), (-1.0, -1.0, 1.0), (-1.0, 1.0, -1.0), (-1.0, 1.0, 1.0), (1.0, -1.0, -1.0), (1.0, -1.0, 1.0), (1.0, 1.0, -1.0), (1.0, 1.0, 1.0)], [], [(0, 1, 3, 2), (2, 3, 7, 6), (6, 7, 5, 4), (4, 5, 1, 0), (2, 6, 4, 0), (7, 3, 1, 5)])
_uv = me_cube_046.uv_layers.new(name='UVMap')
_uv.uv.foreach_set('vector', [0.375, 0.0, 0.625, 0.0, 0.625, 0.25, 0.375, 0.25, 0.375, 0.25, 0.625, 0.25, 0.625, 0.5, 0.375, 0.5, 0.375, 0.5, 0.625, 0.5, 0.625, 0.75, 0.375, 0.75, 0.375, 0.75, 0.625, 0.75, 0.625, 1.0, 0.375, 1.0, 0.125, 0.5, 0.375, 0.5, 0.375, 0.75, 0.125, 0.75, 0.625, 0.5, 0.875, 0.5, 0.875, 0.75, 0.625, 0.75])
me_cube_046.materials.append(mat_brick)
me_cube_046.update()
me_cube_049 = bpy.data.meshes.new('Cube.049')
me_cube_049.from_pydata([(-1.0, -1.0, -1.0), (-1.0, -1.0, 1.0), (-1.0, 1.0, -1.0), (-1.0, 1.0, 1.0), (1.0, -1.0, -1.0), (1.0, -1.0, 1.0), (1.0, 1.0, -1.0), (1.0, 1.0, 1.0)], [], [(0, 1, 3, 2), (2, 3, 7, 6), (6, 7, 5, 4), (4, 5, 1, 0), (2, 6, 4, 0), (7, 3, 1, 5)])
_uv = me_cube_049.uv_layers.new(name='UVMap')
_uv.uv.foreach_set('vector', [0.375, 0.0, 0.625, 0.0, 0.625, 0.25, 0.375, 0.25, 0.375, 0.25, 0.625, 0.25, 0.625, 0.5, 0.375, 0.5, 0.375, 0.5, 0.625, 0.5, 0.625, 0.75, 0.375, 0.75, 0.375, 0.75, 0.625, 0.75, 0.625, 1.0, 0.375, 1.0, 0.125, 0.5, 0.375, 0.5, 0.375, 0.75, 0.125, 0.75, 0.625, 0.5, 0.875, 0.5, 0.875, 0.75, 0.625, 0.75])
me_cube_049.materials.append(mat_brick)
me_cube_049.update()
me_cube_050 = bpy.data.meshes.new('Cube.050')
me_cube_050.from_pydata([(-1.0, -1.0, -1.0), (-1.0, -1.0, 1.0), (-1.0, 1.0, -1.0), (-1.0, 1.0, 1.0), (1.0, -1.0, -1.0), (1.0, -1.0, 1.0), (1.0, 1.0, -1.0), (1.0, 1.0, 1.0)], [], [(0, 1, 3, 2), (2, 3, 7, 6), (6, 7, 5, 4), (4, 5, 1, 0), (2, 6, 4, 0), (7, 3, 1, 5)])
_uv = me_cube_050.uv_layers.new(name='UVMap')
_uv.uv.foreach_set('vector', [0.375, 0.0, 0.625, 0.0, 0.625, 0.25, 0.375, 0.25, 0.375, 0.25, 0.625, 0.25, 0.625, 0.5, 0.375, 0.5, 0.375, 0.5, 0.625, 0.5, 0.625, 0.75, 0.375, 0.75, 0.375, 0.75, 0.625, 0.75, 0.625, 1.0, 0.375, 1.0, 0.125, 0.5, 0.375, 0.5, 0.375, 0.75, 0.125, 0.75, 0.625, 0.5, 0.875, 0.5, 0.875, 0.75, 0.625, 0.75])
me_cube_050.materials.append(mat_brick)
me_cube_050.update()
me_cube_051 = bpy.data.meshes.new('Cube.051')
me_cube_051.from_pydata([(-1.0, -1.0, -1.0), (-1.0, -1.0, 1.0), (-1.0, 1.0, -1.0), (-1.0, 1.0, 1.0), (1.0, -1.0, -1.0), (1.0, -1.0, 1.0), (1.0, 1.0, -1.0), (1.0, 1.0, 1.0)], [], [(0, 1, 3, 2), (2, 3, 7, 6), (6, 7, 5, 4), (4, 5, 1, 0), (2, 6, 4, 0), (7, 3, 1, 5)])
_uv = me_cube_051.uv_layers.new(name='UVMap')
_uv.uv.foreach_set('vector', [0.375, 0.0, 0.625, 0.0, 0.625, 0.25, 0.375, 0.25, 0.375, 0.25, 0.625, 0.25, 0.625, 0.5, 0.375, 0.5, 0.375, 0.5, 0.625, 0.5, 0.625, 0.75, 0.375, 0.75, 0.375, 0.75, 0.625, 0.75, 0.625, 1.0, 0.375, 1.0, 0.125, 0.5, 0.375, 0.5, 0.375, 0.75, 0.125, 0.75, 0.625, 0.5, 0.875, 0.5, 0.875, 0.75, 0.625, 0.75])
me_cube_051.materials.append(mat_brick)
me_cube_051.update()
me_cube_054 = bpy.data.meshes.new('Cube.054')
me_cube_054.from_pydata([(-1.0, -1.0, -1.0), (-1.0, -1.0, 1.0), (-1.0, 1.0, -1.0), (-1.0, 1.0, 1.0), (1.0, -1.0, -1.0), (1.0, -1.0, 1.0), (1.0, 1.0, -1.0), (1.0, 1.0, 1.0)], [], [(0, 1, 3, 2), (2, 3, 7, 6), (6, 7, 5, 4), (4, 5, 1, 0), (2, 6, 4, 0), (7, 3, 1, 5)])
_uv = me_cube_054.uv_layers.new(name='UVMap')
_uv.uv.foreach_set('vector', [0.375, 0.0, 0.625, 0.0, 0.625, 0.25, 0.375, 0.25, 0.375, 0.25, 0.625, 0.25, 0.625, 0.5, 0.375, 0.5, 0.375, 0.5, 0.625, 0.5, 0.625, 0.75, 0.375, 0.75, 0.375, 0.75, 0.625, 0.75, 0.625, 1.0, 0.375, 1.0, 0.125, 0.5, 0.375, 0.5, 0.375, 0.75, 0.125, 0.75, 0.625, 0.5, 0.875, 0.5, 0.875, 0.75, 0.625, 0.75])
me_cube_054.materials.append(mat_brick)
me_cube_054.update()
me_cube_056 = bpy.data.meshes.new('Cube.056')
me_cube_056.from_pydata([(-1.0, -1.0, -1.0), (-1.0, -1.0, 1.0), (-1.0, 1.0, -1.0), (-1.0, 1.0, 1.0), (1.0, -1.0, -1.0), (1.0, -1.0, 1.0), (1.0, 1.0, -1.0), (1.0, 1.0, 1.0)], [], [(0, 1, 3, 2), (2, 3, 7, 6), (6, 7, 5, 4), (4, 5, 1, 0), (2, 6, 4, 0), (7, 3, 1, 5)])
_uv = me_cube_056.uv_layers.new(name='UVMap')
_uv.uv.foreach_set('vector', [0.375, 0.0, 0.625, 0.0, 0.625, 0.25, 0.375, 0.25, 0.375, 0.25, 0.625, 0.25, 0.625, 0.5, 0.375, 0.5, 0.375, 0.5, 0.625, 0.5, 0.625, 0.75, 0.375, 0.75, 0.375, 0.75, 0.625, 0.75, 0.625, 1.0, 0.375, 1.0, 0.125, 0.5, 0.375, 0.5, 0.375, 0.75, 0.125, 0.75, 0.625, 0.5, 0.875, 0.5, 0.875, 0.75, 0.625, 0.75])
me_cube_056.materials.append(mat_brick)
me_cube_056.update()
me_cube_057 = bpy.data.meshes.new('Cube.057')
me_cube_057.from_pydata([(-1.0, -1.0, -1.0), (-1.0, -1.0, 1.0), (-1.0, 1.0, -1.0), (-1.0, 1.0, 1.0), (1.0, -1.0, -1.0), (1.0, -1.0, 1.0), (1.0, 1.0, -1.0), (1.0, 1.0, 1.0)], [], [(0, 1, 3, 2), (2, 3, 7, 6), (6, 7, 5, 4), (4, 5, 1, 0), (2, 6, 4, 0), (7, 3, 1, 5)])
_uv = me_cube_057.uv_layers.new(name='UVMap')
_uv.uv.foreach_set('vector', [0.375, 0.0, 0.625, 0.0, 0.625, 0.25, 0.375, 0.25, 0.375, 0.25, 0.625, 0.25, 0.625, 0.5, 0.375, 0.5, 0.375, 0.5, 0.625, 0.5, 0.625, 0.75, 0.375, 0.75, 0.375, 0.75, 0.625, 0.75, 0.625, 1.0, 0.375, 1.0, 0.125, 0.5, 0.375, 0.5, 0.375, 0.75, 0.125, 0.75, 0.625, 0.5, 0.875, 0.5, 0.875, 0.75, 0.625, 0.75])
me_cube_057.materials.append(mat_brick)
me_cube_057.update()
me_cube_061 = bpy.data.meshes.new('Cube.061')
me_cube_061.from_pydata([(-1.0, -1.0, -1.0), (-1.0, -1.0, 1.0), (-1.0, 1.0, -1.0), (-1.0, 1.0, 1.0), (1.0, -1.0, -1.0), (1.0, -1.0, 1.0), (1.0, 1.0, -1.0), (1.0, 1.0, 1.0)], [], [(0, 1, 3, 2), (2, 3, 7, 6), (6, 7, 5, 4), (4, 5, 1, 0), (2, 6, 4, 0), (7, 3, 1, 5)])
_uv = me_cube_061.uv_layers.new(name='UVMap')
_uv.uv.foreach_set('vector', [0.375, 0.0, 0.625, 0.0, 0.625, 0.25, 0.375, 0.25, 0.375, 0.25, 0.625, 0.25, 0.625, 0.5, 0.375, 0.5, 0.375, 0.5, 0.625, 0.5, 0.625, 0.75, 0.375, 0.75, 0.375, 0.75, 0.625, 0.75, 0.625, 1.0, 0.375, 1.0, 0.125, 0.5, 0.375, 0.5, 0.375, 0.75, 0.125, 0.75, 0.625, 0.5, 0.875, 0.5, 0.875, 0.75, 0.625, 0.75])
me_cube_061.materials.append(mat_brick)
me_cube_061.update()
me_cube_062 = bpy.data.meshes.new('Cube.062')
me_cube_062.from_pydata([(-1.0, -1.0, -1.0), (-1.0, -1.0, 1.0), (-1.0, 1.0, -1.0), (-1.0, 1.0, 1.0), (1.0, -1.0, -1.0), (1.0, -1.0, 1.0), (1.0, 1.0, -1.0), (1.0, 1.0, 1.0)], [], [(0, 1, 3, 2), (2, 3, 7, 6), (6, 7, 5, 4), (4, 5, 1, 0), (2, 6, 4, 0), (7, 3, 1, 5)])
_uv = me_cube_062.uv_layers.new(name='UVMap')
_uv.uv.foreach_set('vector', [0.375, 0.0, 0.625, 0.0, 0.625, 0.25, 0.375, 0.25, 0.375, 0.25, 0.625, 0.25, 0.625, 0.5, 0.375, 0.5, 0.375, 0.5, 0.625, 0.5, 0.625, 0.75, 0.375, 0.75, 0.375, 0.75, 0.625, 0.75, 0.625, 1.0, 0.375, 1.0, 0.125, 0.5, 0.375, 0.5, 0.375, 0.75, 0.125, 0.75, 0.625, 0.5, 0.875, 0.5, 0.875, 0.75, 0.625, 0.75])
me_cube_062.materials.append(mat_brick)
me_cube_062.update()
me_cube_063 = bpy.data.meshes.new('Cube.063')
me_cube_063.from_pydata([(-1.0, -1.0, -1.0), (-1.0, -1.0, 1.0), (-1.0, 1.0, -1.0), (-1.0, 1.0, 1.0), (1.0, -1.0, -1.0), (1.0, -1.0, 1.0), (1.0, 1.0, -1.0), (1.0, 1.0, 1.0)], [], [(0, 1, 3, 2), (2, 3, 7, 6), (6, 7, 5, 4), (4, 5, 1, 0), (2, 6, 4, 0), (7, 3, 1, 5)])
_uv = me_cube_063.uv_layers.new(name='UVMap')
_uv.uv.foreach_set('vector', [0.375, 0.0, 0.625, 0.0, 0.625, 0.25, 0.375, 0.25, 0.375, 0.25, 0.625, 0.25, 0.625, 0.5, 0.375, 0.5, 0.375, 0.5, 0.625, 0.5, 0.625, 0.75, 0.375, 0.75, 0.375, 0.75, 0.625, 0.75, 0.625, 1.0, 0.375, 1.0, 0.125, 0.5, 0.375, 0.5, 0.375, 0.75, 0.125, 0.75, 0.625, 0.5, 0.875, 0.5, 0.875, 0.75, 0.625, 0.75])
me_cube_063.materials.append(mat_brick)
me_cube_063.update()
me_cube_064 = bpy.data.meshes.new('Cube.064')
me_cube_064.from_pydata([(-1.0, -1.0, -1.0), (-1.0, -1.0, 1.0), (-1.0, 1.0, -1.0), (-1.0, 1.0, 1.0), (1.0, -1.0, -1.0), (1.0, -1.0, 1.0), (1.0, 1.0, -1.0), (1.0, 1.0, 1.0)], [], [(0, 1, 3, 2), (2, 3, 7, 6), (6, 7, 5, 4), (4, 5, 1, 0), (2, 6, 4, 0), (7, 3, 1, 5)])
_uv = me_cube_064.uv_layers.new(name='UVMap')
_uv.uv.foreach_set('vector', [0.375, 0.0, 0.625, 0.0, 0.625, 0.25, 0.375, 0.25, 0.375, 0.25, 0.625, 0.25, 0.625, 0.5, 0.375, 0.5, 0.375, 0.5, 0.625, 0.5, 0.625, 0.75, 0.375, 0.75, 0.375, 0.75, 0.625, 0.75, 0.625, 1.0, 0.375, 1.0, 0.125, 0.5, 0.375, 0.5, 0.375, 0.75, 0.125, 0.75, 0.625, 0.5, 0.875, 0.5, 0.875, 0.75, 0.625, 0.75])
me_cube_064.materials.append(mat_brick)
me_cube_064.update()
me_cube_065 = bpy.data.meshes.new('Cube.065')
me_cube_065.from_pydata([(-1.0, -1.0, -1.0), (-1.0, -1.0, 1.0), (-1.0, 1.0, -1.0), (-1.0, 1.0, 1.0), (1.0, -1.0, -1.0), (1.0, -1.0, 1.0), (1.0, 1.0, -1.0), (1.0, 1.0, 1.0)], [], [(0, 1, 3, 2), (2, 3, 7, 6), (6, 7, 5, 4), (4, 5, 1, 0), (2, 6, 4, 0), (7, 3, 1, 5)])
_uv = me_cube_065.uv_layers.new(name='UVMap')
_uv.uv.foreach_set('vector', [0.375, 0.0, 0.625, 0.0, 0.625, 0.25, 0.375, 0.25, 0.375, 0.25, 0.625, 0.25, 0.625, 0.5, 0.375, 0.5, 0.375, 0.5, 0.625, 0.5, 0.625, 0.75, 0.375, 0.75, 0.375, 0.75, 0.625, 0.75, 0.625, 1.0, 0.375, 1.0, 0.125, 0.5, 0.375, 0.5, 0.375, 0.75, 0.125, 0.75, 0.625, 0.5, 0.875, 0.5, 0.875, 0.75, 0.625, 0.75])
me_cube_065.materials.append(mat_brick2)
me_cube_065.update()
me_cube_066 = bpy.data.meshes.new('Cube.066')
me_cube_066.from_pydata([(-1.0, -1.0, -1.0), (-1.0, -1.0, 1.0), (-1.0, 1.0, -1.0), (-1.0, 1.0, 1.0), (1.0, -1.0, -1.0), (1.0, -1.0, 1.0), (1.0, 1.0, -1.0), (1.0, 1.0, 1.0)], [], [(0, 1, 3, 2), (2, 3, 7, 6), (6, 7, 5, 4), (4, 5, 1, 0), (2, 6, 4, 0), (7, 3, 1, 5)])
_uv = me_cube_066.uv_layers.new(name='UVMap')
_uv.uv.foreach_set('vector', [0.375, 0.0, 0.625, 0.0, 0.625, 0.25, 0.375, 0.25, 0.375, 0.25, 0.625, 0.25, 0.625, 0.5, 0.375, 0.5, 0.375, 0.5, 0.625, 0.5, 0.625, 0.75, 0.375, 0.75, 0.375, 0.75, 0.625, 0.75, 0.625, 1.0, 0.375, 1.0, 0.125, 0.5, 0.375, 0.5, 0.375, 0.75, 0.125, 0.75, 0.625, 0.5, 0.875, 0.5, 0.875, 0.75, 0.625, 0.75])
me_cube_066.materials.append(mat_brick2)
me_cube_066.update()
me_cube_067 = bpy.data.meshes.new('Cube.067')
me_cube_067.from_pydata([(-1.0, -1.0, -1.0), (-1.0, -1.0, 1.0), (-1.0, 1.0, -1.0), (-1.0, 1.0, 1.0), (1.0, -1.0, -1.0), (1.0, -1.0, 1.0), (1.0, 1.0, -1.0), (1.0, 1.0, 1.0)], [], [(0, 1, 3, 2), (2, 3, 7, 6), (6, 7, 5, 4), (4, 5, 1, 0), (2, 6, 4, 0), (7, 3, 1, 5)])
_uv = me_cube_067.uv_layers.new(name='UVMap')
_uv.uv.foreach_set('vector', [0.375, 0.0, 0.625, 0.0, 0.625, 0.25, 0.375, 0.25, 0.375, 0.25, 0.625, 0.25, 0.625, 0.5, 0.375, 0.5, 0.375, 0.5, 0.625, 0.5, 0.625, 0.75, 0.375, 0.75, 0.375, 0.75, 0.625, 0.75, 0.625, 1.0, 0.375, 1.0, 0.125, 0.5, 0.375, 0.5, 0.375, 0.75, 0.125, 0.75, 0.625, 0.5, 0.875, 0.5, 0.875, 0.75, 0.625, 0.75])
me_cube_067.materials.append(mat_brick)
me_cube_067.update()
me_cube_068 = bpy.data.meshes.new('Cube.068')
me_cube_068.from_pydata([(-1.0, -1.0, -1.0), (-1.0, -1.0, 1.0), (-1.0, 1.0, -1.0), (-1.0, 1.0, 1.0), (1.0, -1.0, -1.0), (1.0, -1.0, 1.0), (1.0, 1.0, -1.0), (1.0, 1.0, 1.0)], [], [(0, 1, 3, 2), (2, 3, 7, 6), (6, 7, 5, 4), (4, 5, 1, 0), (2, 6, 4, 0), (7, 3, 1, 5)])
_uv = me_cube_068.uv_layers.new(name='UVMap')
_uv.uv.foreach_set('vector', [0.375, 0.0, 0.625, 0.0, 0.625, 0.25, 0.375, 0.25, 0.375, 0.25, 0.625, 0.25, 0.625, 0.5, 0.375, 0.5, 0.375, 0.5, 0.625, 0.5, 0.625, 0.75, 0.375, 0.75, 0.375, 0.75, 0.625, 0.75, 0.625, 1.0, 0.375, 1.0, 0.125, 0.5, 0.375, 0.5, 0.375, 0.75, 0.125, 0.75, 0.625, 0.5, 0.875, 0.5, 0.875, 0.75, 0.625, 0.75])
me_cube_068.materials.append(mat_brick2)
me_cube_068.update()
me_cube_069 = bpy.data.meshes.new('Cube.069')
me_cube_069.from_pydata([(-1.0, -1.0, -1.0), (-1.0, -1.0, 1.0), (-1.0, 1.0, -1.0), (-1.0, 1.0, 1.0), (1.0, -1.0, -1.0), (1.0, -1.0, 1.0), (1.0, 1.0, -1.0), (1.0, 1.0, 1.0)], [], [(0, 1, 3, 2), (2, 3, 7, 6), (6, 7, 5, 4), (4, 5, 1, 0), (2, 6, 4, 0), (7, 3, 1, 5)])
_uv = me_cube_069.uv_layers.new(name='UVMap')
_uv.uv.foreach_set('vector', [0.375, 0.0, 0.625, 0.0, 0.625, 0.25, 0.375, 0.25, 0.375, 0.25, 0.625, 0.25, 0.625, 0.5, 0.375, 0.5, 0.375, 0.5, 0.625, 0.5, 0.625, 0.75, 0.375, 0.75, 0.375, 0.75, 0.625, 0.75, 0.625, 1.0, 0.375, 1.0, 0.125, 0.5, 0.375, 0.5, 0.375, 0.75, 0.125, 0.75, 0.625, 0.5, 0.875, 0.5, 0.875, 0.75, 0.625, 0.75])
me_cube_069.materials.append(mat_brick)
me_cube_069.update()
me_cube_071 = bpy.data.meshes.new('Cube.071')
me_cube_071.from_pydata([(-1.0, -1.0, -1.0), (-1.0, -1.0, 1.0), (-1.0, 1.0, -1.0), (-1.0, 1.0, 1.0), (1.0, -1.0, -1.0), (1.0, -1.0, 1.0), (1.0, 1.0, -1.0), (1.0, 1.0, 1.0)], [], [(0, 1, 3, 2), (2, 3, 7, 6), (6, 7, 5, 4), (4, 5, 1, 0), (2, 6, 4, 0), (7, 3, 1, 5)])
_uv = me_cube_071.uv_layers.new(name='UVMap')
_uv.uv.foreach_set('vector', [0.375, 0.0, 0.625, 0.0, 0.625, 0.25, 0.375, 0.25, 0.375, 0.25, 0.625, 0.25, 0.625, 0.5, 0.375, 0.5, 0.375, 0.5, 0.625, 0.5, 0.625, 0.75, 0.375, 0.75, 0.375, 0.75, 0.625, 0.75, 0.625, 1.0, 0.375, 1.0, 0.125, 0.5, 0.375, 0.5, 0.375, 0.75, 0.125, 0.75, 0.625, 0.5, 0.875, 0.5, 0.875, 0.75, 0.625, 0.75])
me_cube_071.materials.append(mat_brick)
me_cube_071.update()
me_cube_072 = bpy.data.meshes.new('Cube.072')
me_cube_072.from_pydata([(-1.0, -1.0, -1.0), (-1.0, -1.0, 1.0), (-1.0, 1.0, -1.0), (-1.0, 1.0, 1.0), (1.0, -1.0, -1.0), (1.0, -1.0, 1.0), (1.0, 1.0, -1.0), (1.0, 1.0, 1.0)], [], [(0, 1, 3, 2), (2, 3, 7, 6), (6, 7, 5, 4), (4, 5, 1, 0), (2, 6, 4, 0), (7, 3, 1, 5)])
_uv = me_cube_072.uv_layers.new(name='UVMap')
_uv.uv.foreach_set('vector', [0.375, 0.0, 0.625, 0.0, 0.625, 0.25, 0.375, 0.25, 0.375, 0.25, 0.625, 0.25, 0.625, 0.5, 0.375, 0.5, 0.375, 0.5, 0.625, 0.5, 0.625, 0.75, 0.375, 0.75, 0.375, 0.75, 0.625, 0.75, 0.625, 1.0, 0.375, 1.0, 0.125, 0.5, 0.375, 0.5, 0.375, 0.75, 0.125, 0.75, 0.625, 0.5, 0.875, 0.5, 0.875, 0.75, 0.625, 0.75])
me_cube_072.materials.append(mat_brick1)
me_cube_072.update()
me_cube_073 = bpy.data.meshes.new('Cube.073')
me_cube_073.from_pydata([(-1.0, -1.0, -1.0), (-1.0, -1.0, 1.0), (-1.0, 1.0, -1.0), (-1.0, 1.0, 1.0), (1.0, -1.0, -1.0), (1.0, -1.0, 1.0), (1.0, 1.0, -1.0), (1.0, 1.0, 1.0)], [], [(0, 1, 3, 2), (2, 3, 7, 6), (6, 7, 5, 4), (4, 5, 1, 0), (2, 6, 4, 0), (7, 3, 1, 5)])
_uv = me_cube_073.uv_layers.new(name='UVMap')
_uv.uv.foreach_set('vector', [0.375, 0.0, 0.625, 0.0, 0.625, 0.25, 0.375, 0.25, 0.375, 0.25, 0.625, 0.25, 0.625, 0.5, 0.375, 0.5, 0.375, 0.5, 0.625, 0.5, 0.625, 0.75, 0.375, 0.75, 0.375, 0.75, 0.625, 0.75, 0.625, 1.0, 0.375, 1.0, 0.125, 0.5, 0.375, 0.5, 0.375, 0.75, 0.125, 0.75, 0.625, 0.5, 0.875, 0.5, 0.875, 0.75, 0.625, 0.75])
me_cube_073.materials.append(mat_brick)
me_cube_073.update()
me_cube_074 = bpy.data.meshes.new('Cube.074')
me_cube_074.from_pydata([(-1.0, -1.0, -1.0), (-1.0, -1.0, 1.0), (-1.0, 1.0, -1.0), (-1.0, 1.0, 1.0), (1.0, -1.0, -1.0), (1.0, -1.0, 1.0), (1.0, 1.0, -1.0), (1.0, 1.0, 1.0)], [], [(0, 1, 3, 2), (2, 3, 7, 6), (6, 7, 5, 4), (4, 5, 1, 0), (2, 6, 4, 0), (7, 3, 1, 5)])
_uv = me_cube_074.uv_layers.new(name='UVMap')
_uv.uv.foreach_set('vector', [0.375, 0.0, 0.625, 0.0, 0.625, 0.25, 0.375, 0.25, 0.375, 0.25, 0.625, 0.25, 0.625, 0.5, 0.375, 0.5, 0.375, 0.5, 0.625, 0.5, 0.625, 0.75, 0.375, 0.75, 0.375, 0.75, 0.625, 0.75, 0.625, 1.0, 0.375, 1.0, 0.125, 0.5, 0.375, 0.5, 0.375, 0.75, 0.125, 0.75, 0.625, 0.5, 0.875, 0.5, 0.875, 0.75, 0.625, 0.75])
me_cube_074.materials.append(mat_brick)
me_cube_074.update()
me_cube_075 = bpy.data.meshes.new('Cube.075')
me_cube_075.from_pydata([(-1.0, -1.0, -1.0), (-1.0, -1.0, 1.0), (-1.0, 1.0, -1.0), (-1.0, 1.0, 1.0), (1.0, -1.0, -1.0), (1.0, -1.0, 1.0), (1.0, 1.0, -1.0), (1.0, 1.0, 1.0)], [], [(0, 1, 3, 2), (2, 3, 7, 6), (6, 7, 5, 4), (4, 5, 1, 0), (2, 6, 4, 0), (7, 3, 1, 5)])
_uv = me_cube_075.uv_layers.new(name='UVMap')
_uv.uv.foreach_set('vector', [0.375, 0.0, 0.625, 0.0, 0.625, 0.25, 0.375, 0.25, 0.375, 0.25, 0.625, 0.25, 0.625, 0.5, 0.375, 0.5, 0.375, 0.5, 0.625, 0.5, 0.625, 0.75, 0.375, 0.75, 0.375, 0.75, 0.625, 0.75, 0.625, 1.0, 0.375, 1.0, 0.125, 0.5, 0.375, 0.5, 0.375, 0.75, 0.125, 0.75, 0.625, 0.5, 0.875, 0.5, 0.875, 0.75, 0.625, 0.75])
me_cube_075.materials.append(mat_brick2)
me_cube_075.update()
me_cube_005 = bpy.data.meshes.new('Cube.005')
me_cube_005.from_pydata([(-1.0, -1.0, -1.0), (-1.0, -1.0, 1.0), (-1.0, 1.0, -1.0), (-1.0, 1.0, 1.0), (1.0, -1.0, -1.0), (1.0, -1.0, 1.0), (1.0, 1.0, -1.0), (1.0, 1.0, 1.0)], [], [(0, 1, 3, 2), (2, 3, 7, 6), (6, 7, 5, 4), (4, 5, 1, 0), (2, 6, 4, 0), (7, 3, 1, 5)])
_uv = me_cube_005.uv_layers.new(name='UVMap')
_uv.uv.foreach_set('vector', [0.375, 0.0, 0.625, 0.0, 0.625, 0.25, 0.375, 0.25, 0.375, 0.25, 0.625, 0.25, 0.625, 0.5, 0.375, 0.5, 0.375, 0.5, 0.625, 0.5, 0.625, 0.75, 0.375, 0.75, 0.375, 0.75, 0.625, 0.75, 0.625, 1.0, 0.375, 1.0, 0.125, 0.5, 0.375, 0.5, 0.375, 0.75, 0.125, 0.75, 0.625, 0.5, 0.875, 0.5, 0.875, 0.75, 0.625, 0.75])
me_cube_005.materials.append(mat_brick1)
me_cube_005.update()
me_cube_007 = bpy.data.meshes.new('Cube.007')
me_cube_007.from_pydata([(-1.0, -1.0, -1.0), (-1.0, -1.0, 1.0), (-1.0, 1.0, -1.0), (-1.0, 1.0, 1.0), (1.0, -1.0, -1.0), (1.0, -1.0, 1.0), (1.0, 1.0, -1.0), (1.0, 1.0, 1.0)], [], [(0, 1, 3, 2), (2, 3, 7, 6), (6, 7, 5, 4), (4, 5, 1, 0), (2, 6, 4, 0), (7, 3, 1, 5)])
_uv = me_cube_007.uv_layers.new(name='UVMap')
_uv.uv.foreach_set('vector', [0.375, 0.0, 0.625, 0.0, 0.625, 0.25, 0.375, 0.25, 0.375, 0.25, 0.625, 0.25, 0.625, 0.5, 0.375, 0.5, 0.375, 0.5, 0.625, 0.5, 0.625, 0.75, 0.375, 0.75, 0.375, 0.75, 0.625, 0.75, 0.625, 1.0, 0.375, 1.0, 0.125, 0.5, 0.375, 0.5, 0.375, 0.75, 0.125, 0.75, 0.625, 0.5, 0.875, 0.5, 0.875, 0.75, 0.625, 0.75])
me_cube_007.materials.append(mat_brick1)
me_cube_007.update()
me_cube_011 = bpy.data.meshes.new('Cube.011')
me_cube_011.from_pydata([(-1.0, -1.0, -1.0), (-1.0, -1.0, 1.0), (-1.0, 1.0, -1.0), (-1.0, 1.0, 1.0), (1.0, -1.0, -1.0), (1.0, -1.0, 1.0), (1.0, 1.0, -1.0), (1.0, 1.0, 1.0)], [], [(0, 1, 3, 2), (2, 3, 7, 6), (6, 7, 5, 4), (4, 5, 1, 0), (2, 6, 4, 0), (7, 3, 1, 5)])
_uv = me_cube_011.uv_layers.new(name='UVMap')
_uv.uv.foreach_set('vector', [0.375, 0.0, 0.625, 0.0, 0.625, 0.25, 0.375, 0.25, 0.375, 0.25, 0.625, 0.25, 0.625, 0.5, 0.375, 0.5, 0.375, 0.5, 0.625, 0.5, 0.625, 0.75, 0.375, 0.75, 0.375, 0.75, 0.625, 0.75, 0.625, 1.0, 0.375, 1.0, 0.125, 0.5, 0.375, 0.5, 0.375, 0.75, 0.125, 0.75, 0.625, 0.5, 0.875, 0.5, 0.875, 0.75, 0.625, 0.75])
me_cube_011.materials.append(mat_brick1)
me_cube_011.update()
me_cube_013 = bpy.data.meshes.new('Cube.013')
me_cube_013.from_pydata([(-1.0, -1.0, -1.0), (-1.0, -1.0, 1.0), (-1.0, 1.0, -1.0), (-1.0, 1.0, 1.0), (1.0, -1.0, -1.0), (1.0, -1.0, 1.0), (1.0, 1.0, -1.0), (1.0, 1.0, 1.0)], [], [(0, 1, 3, 2), (2, 3, 7, 6), (6, 7, 5, 4), (4, 5, 1, 0), (2, 6, 4, 0), (7, 3, 1, 5)])
_uv = me_cube_013.uv_layers.new(name='UVMap')
_uv.uv.foreach_set('vector', [0.375, 0.0, 0.625, 0.0, 0.625, 0.25, 0.375, 0.25, 0.375, 0.25, 0.625, 0.25, 0.625, 0.5, 0.375, 0.5, 0.375, 0.5, 0.625, 0.5, 0.625, 0.75, 0.375, 0.75, 0.375, 0.75, 0.625, 0.75, 0.625, 1.0, 0.375, 1.0, 0.125, 0.5, 0.375, 0.5, 0.375, 0.75, 0.125, 0.75, 0.625, 0.5, 0.875, 0.5, 0.875, 0.75, 0.625, 0.75])
me_cube_013.materials.append(mat_brick1)
me_cube_013.update()
me_cube_014 = bpy.data.meshes.new('Cube.014')
me_cube_014.from_pydata([(-1.0, -1.0, -1.0), (-1.0, -1.0, 1.0), (-1.0, 1.0, -1.0), (-1.0, 1.0, 1.0), (1.0, -1.0, -1.0), (1.0, -1.0, 1.0), (1.0, 1.0, -1.0), (1.0, 1.0, 1.0)], [], [(0, 1, 3, 2), (2, 3, 7, 6), (6, 7, 5, 4), (4, 5, 1, 0), (2, 6, 4, 0), (7, 3, 1, 5)])
_uv = me_cube_014.uv_layers.new(name='UVMap')
_uv.uv.foreach_set('vector', [0.375, 0.0, 0.625, 0.0, 0.625, 0.25, 0.375, 0.25, 0.375, 0.25, 0.625, 0.25, 0.625, 0.5, 0.375, 0.5, 0.375, 0.5, 0.625, 0.5, 0.625, 0.75, 0.375, 0.75, 0.375, 0.75, 0.625, 0.75, 0.625, 1.0, 0.375, 1.0, 0.125, 0.5, 0.375, 0.5, 0.375, 0.75, 0.125, 0.75, 0.625, 0.5, 0.875, 0.5, 0.875, 0.75, 0.625, 0.75])
me_cube_014.materials.append(mat_brick1)
me_cube_014.update()
me_cube_018 = bpy.data.meshes.new('Cube.018')
me_cube_018.from_pydata([(-1.0, -1.0, -1.0), (-1.0, -1.0, 1.0), (-1.0, 1.0, -1.0), (-1.0, 1.0, 1.0), (1.0, -1.0, -1.0), (1.0, -1.0, 1.0), (1.0, 1.0, -1.0), (1.0, 1.0, 1.0)], [], [(0, 1, 3, 2), (2, 3, 7, 6), (6, 7, 5, 4), (4, 5, 1, 0), (2, 6, 4, 0), (7, 3, 1, 5)])
_uv = me_cube_018.uv_layers.new(name='UVMap')
_uv.uv.foreach_set('vector', [0.375, 0.0, 0.625, 0.0, 0.625, 0.25, 0.375, 0.25, 0.375, 0.25, 0.625, 0.25, 0.625, 0.5, 0.375, 0.5, 0.375, 0.5, 0.625, 0.5, 0.625, 0.75, 0.375, 0.75, 0.375, 0.75, 0.625, 0.75, 0.625, 1.0, 0.375, 1.0, 0.125, 0.5, 0.375, 0.5, 0.375, 0.75, 0.125, 0.75, 0.625, 0.5, 0.875, 0.5, 0.875, 0.75, 0.625, 0.75])
me_cube_018.materials.append(mat_brick1)
me_cube_018.update()
me_cube_020 = bpy.data.meshes.new('Cube.020')
me_cube_020.from_pydata([(-1.0, -1.0, -1.0), (-1.0, -1.0, 1.0), (-1.0, 1.0, -1.0), (-1.0, 1.0, 1.0), (1.0, -1.0, -1.0), (1.0, -1.0, 1.0), (1.0, 1.0, -1.0), (1.0, 1.0, 1.0)], [], [(0, 1, 3, 2), (2, 3, 7, 6), (6, 7, 5, 4), (4, 5, 1, 0), (2, 6, 4, 0), (7, 3, 1, 5)])
_uv = me_cube_020.uv_layers.new(name='UVMap')
_uv.uv.foreach_set('vector', [0.375, 0.0, 0.625, 0.0, 0.625, 0.25, 0.375, 0.25, 0.375, 0.25, 0.625, 0.25, 0.625, 0.5, 0.375, 0.5, 0.375, 0.5, 0.625, 0.5, 0.625, 0.75, 0.375, 0.75, 0.375, 0.75, 0.625, 0.75, 0.625, 1.0, 0.375, 1.0, 0.125, 0.5, 0.375, 0.5, 0.375, 0.75, 0.125, 0.75, 0.625, 0.5, 0.875, 0.5, 0.875, 0.75, 0.625, 0.75])
me_cube_020.materials.append(mat_brick1)
me_cube_020.update()
me_cube_025 = bpy.data.meshes.new('Cube.025')
me_cube_025.from_pydata([(-1.0, -1.0, -1.0), (-1.0, -1.0, 1.0), (-1.0, 1.0, -1.0), (-1.0, 1.0, 1.0), (1.0, -1.0, -1.0), (1.0, -1.0, 1.0), (1.0, 1.0, -1.0), (1.0, 1.0, 1.0)], [], [(0, 1, 3, 2), (2, 3, 7, 6), (6, 7, 5, 4), (4, 5, 1, 0), (2, 6, 4, 0), (7, 3, 1, 5)])
_uv = me_cube_025.uv_layers.new(name='UVMap')
_uv.uv.foreach_set('vector', [0.375, 0.0, 0.625, 0.0, 0.625, 0.25, 0.375, 0.25, 0.375, 0.25, 0.625, 0.25, 0.625, 0.5, 0.375, 0.5, 0.375, 0.5, 0.625, 0.5, 0.625, 0.75, 0.375, 0.75, 0.375, 0.75, 0.625, 0.75, 0.625, 1.0, 0.375, 1.0, 0.125, 0.5, 0.375, 0.5, 0.375, 0.75, 0.125, 0.75, 0.625, 0.5, 0.875, 0.5, 0.875, 0.75, 0.625, 0.75])
me_cube_025.materials.append(mat_brick1)
me_cube_025.update()
me_cube_027 = bpy.data.meshes.new('Cube.027')
me_cube_027.from_pydata([(-1.0, -1.0, -1.0), (-1.0, -1.0, 1.0), (-1.0, 1.0, -1.0), (-1.0, 1.0, 1.0), (1.0, -1.0, -1.0), (1.0, -1.0, 1.0), (1.0, 1.0, -1.0), (1.0, 1.0, 1.0)], [], [(0, 1, 3, 2), (2, 3, 7, 6), (6, 7, 5, 4), (4, 5, 1, 0), (2, 6, 4, 0), (7, 3, 1, 5)])
_uv = me_cube_027.uv_layers.new(name='UVMap')
_uv.uv.foreach_set('vector', [0.375, 0.0, 0.625, 0.0, 0.625, 0.25, 0.375, 0.25, 0.375, 0.25, 0.625, 0.25, 0.625, 0.5, 0.375, 0.5, 0.375, 0.5, 0.625, 0.5, 0.625, 0.75, 0.375, 0.75, 0.375, 0.75, 0.625, 0.75, 0.625, 1.0, 0.375, 1.0, 0.125, 0.5, 0.375, 0.5, 0.375, 0.75, 0.125, 0.75, 0.625, 0.5, 0.875, 0.5, 0.875, 0.75, 0.625, 0.75])
me_cube_027.materials.append(mat_brick1)
me_cube_027.update()
me_cube_028 = bpy.data.meshes.new('Cube.028')
me_cube_028.from_pydata([(-1.0, -1.0, -1.0), (-1.0, -1.0, 1.0), (-1.0, 1.0, -1.0), (-1.0, 1.0, 1.0), (1.0, -1.0, -1.0), (1.0, -1.0, 1.0), (1.0, 1.0, -1.0), (1.0, 1.0, 1.0)], [], [(0, 1, 3, 2), (2, 3, 7, 6), (6, 7, 5, 4), (4, 5, 1, 0), (2, 6, 4, 0), (7, 3, 1, 5)])
_uv = me_cube_028.uv_layers.new(name='UVMap')
_uv.uv.foreach_set('vector', [0.375, 0.0, 0.625, 0.0, 0.625, 0.25, 0.375, 0.25, 0.375, 0.25, 0.625, 0.25, 0.625, 0.5, 0.375, 0.5, 0.375, 0.5, 0.625, 0.5, 0.625, 0.75, 0.375, 0.75, 0.375, 0.75, 0.625, 0.75, 0.625, 1.0, 0.375, 1.0, 0.125, 0.5, 0.375, 0.5, 0.375, 0.75, 0.125, 0.75, 0.625, 0.5, 0.875, 0.5, 0.875, 0.75, 0.625, 0.75])
me_cube_028.materials.append(mat_brick1)
me_cube_028.update()
me_cube_032 = bpy.data.meshes.new('Cube.032')
me_cube_032.from_pydata([(-1.0, -1.0, -1.0), (-1.0, -1.0, 1.0), (-1.0, 1.0, -1.0), (-1.0, 1.0, 1.0), (1.0, -1.0, -1.0), (1.0, -1.0, 1.0), (1.0, 1.0, -1.0), (1.0, 1.0, 1.0)], [], [(0, 1, 3, 2), (2, 3, 7, 6), (6, 7, 5, 4), (4, 5, 1, 0), (2, 6, 4, 0), (7, 3, 1, 5)])
_uv = me_cube_032.uv_layers.new(name='UVMap')
_uv.uv.foreach_set('vector', [0.375, 0.0, 0.625, 0.0, 0.625, 0.25, 0.375, 0.25, 0.375, 0.25, 0.625, 0.25, 0.625, 0.5, 0.375, 0.5, 0.375, 0.5, 0.625, 0.5, 0.625, 0.75, 0.375, 0.75, 0.375, 0.75, 0.625, 0.75, 0.625, 1.0, 0.375, 1.0, 0.125, 0.5, 0.375, 0.5, 0.375, 0.75, 0.125, 0.75, 0.625, 0.5, 0.875, 0.5, 0.875, 0.75, 0.625, 0.75])
me_cube_032.materials.append(mat_brick1)
me_cube_032.update()
me_cube_036 = bpy.data.meshes.new('Cube.036')
me_cube_036.from_pydata([(-1.0, -1.0, -1.0), (-1.0, -1.0, 1.0), (-1.0, 1.0, -1.0), (-1.0, 1.0, 1.0), (1.0, -1.0, -1.0), (1.0, -1.0, 1.0), (1.0, 1.0, -1.0), (1.0, 1.0, 1.0)], [], [(0, 1, 3, 2), (2, 3, 7, 6), (6, 7, 5, 4), (4, 5, 1, 0), (2, 6, 4, 0), (7, 3, 1, 5)])
_uv = me_cube_036.uv_layers.new(name='UVMap')
_uv.uv.foreach_set('vector', [0.375, 0.0, 0.625, 0.0, 0.625, 0.25, 0.375, 0.25, 0.375, 0.25, 0.625, 0.25, 0.625, 0.5, 0.375, 0.5, 0.375, 0.5, 0.625, 0.5, 0.625, 0.75, 0.375, 0.75, 0.375, 0.75, 0.625, 0.75, 0.625, 1.0, 0.375, 1.0, 0.125, 0.5, 0.375, 0.5, 0.375, 0.75, 0.125, 0.75, 0.625, 0.5, 0.875, 0.5, 0.875, 0.75, 0.625, 0.75])
me_cube_036.materials.append(mat_brick1)
me_cube_036.update()
me_cube_039 = bpy.data.meshes.new('Cube.039')
me_cube_039.from_pydata([(-1.0, -1.0, -1.0), (-1.0, -1.0, 1.0), (-1.0, 1.0, -1.0), (-1.0, 1.0, 1.0), (1.0, -1.0, -1.0), (1.0, -1.0, 1.0), (1.0, 1.0, -1.0), (1.0, 1.0, 1.0)], [], [(0, 1, 3, 2), (2, 3, 7, 6), (6, 7, 5, 4), (4, 5, 1, 0), (2, 6, 4, 0), (7, 3, 1, 5)])
_uv = me_cube_039.uv_layers.new(name='UVMap')
_uv.uv.foreach_set('vector', [0.375, 0.0, 0.625, 0.0, 0.625, 0.25, 0.375, 0.25, 0.375, 0.25, 0.625, 0.25, 0.625, 0.5, 0.375, 0.5, 0.375, 0.5, 0.625, 0.5, 0.625, 0.75, 0.375, 0.75, 0.375, 0.75, 0.625, 0.75, 0.625, 1.0, 0.375, 1.0, 0.125, 0.5, 0.375, 0.5, 0.375, 0.75, 0.125, 0.75, 0.625, 0.5, 0.875, 0.5, 0.875, 0.75, 0.625, 0.75])
me_cube_039.materials.append(mat_brick1)
me_cube_039.update()
me_cube_021 = bpy.data.meshes.new('Cube.021')
me_cube_021.from_pydata([(-1.0, -1.0, -1.0), (-1.0, -1.0, 1.0), (-1.0, 1.0, -1.0), (-1.0, 1.0, 1.0), (1.0, -1.0, -1.0), (1.0, -1.0, 1.0), (1.0, 1.0, -1.0), (1.0, 1.0, 1.0)], [], [(0, 1, 3, 2), (2, 3, 7, 6), (6, 7, 5, 4), (4, 5, 1, 0), (2, 6, 4, 0), (7, 3, 1, 5)])
_uv = me_cube_021.uv_layers.new(name='UVMap')
_uv.uv.foreach_set('vector', [0.375, 0.0, 0.625, 0.0, 0.625, 0.25, 0.375, 0.25, 0.375, 0.25, 0.625, 0.25, 0.625, 0.5, 0.375, 0.5, 0.375, 0.5, 0.625, 0.5, 0.625, 0.75, 0.375, 0.75, 0.375, 0.75, 0.625, 0.75, 0.625, 1.0, 0.375, 1.0, 0.125, 0.5, 0.375, 0.5, 0.375, 0.75, 0.125, 0.75, 0.625, 0.5, 0.875, 0.5, 0.875, 0.75, 0.625, 0.75])
me_cube_021.materials.append(mat_brick2)
me_cube_021.update()
me_cube_023 = bpy.data.meshes.new('Cube.023')
me_cube_023.from_pydata([(-1.0, -1.0, -1.0), (-1.0, -1.0, 1.0), (-1.0, 1.0, -1.0), (-1.0, 1.0, 1.0), (1.0, -1.0, -1.0), (1.0, -1.0, 1.0), (1.0, 1.0, -1.0), (1.0, 1.0, 1.0)], [], [(0, 1, 3, 2), (2, 3, 7, 6), (6, 7, 5, 4), (4, 5, 1, 0), (2, 6, 4, 0), (7, 3, 1, 5)])
_uv = me_cube_023.uv_layers.new(name='UVMap')
_uv.uv.foreach_set('vector', [0.375, 0.0, 0.625, 0.0, 0.625, 0.25, 0.375, 0.25, 0.375, 0.25, 0.625, 0.25, 0.625, 0.5, 0.375, 0.5, 0.375, 0.5, 0.625, 0.5, 0.625, 0.75, 0.375, 0.75, 0.375, 0.75, 0.625, 0.75, 0.625, 1.0, 0.375, 1.0, 0.125, 0.5, 0.375, 0.5, 0.375, 0.75, 0.125, 0.75, 0.625, 0.5, 0.875, 0.5, 0.875, 0.75, 0.625, 0.75])
me_cube_023.materials.append(mat_brick2)
me_cube_023.update()
me_cube_024 = bpy.data.meshes.new('Cube.024')
me_cube_024.from_pydata([(-1.0, -1.0, -1.0), (-1.0, -1.0, 1.0), (-1.0, 1.0, -1.0), (-1.0, 1.0, 1.0), (1.0, -1.0, -1.0), (1.0, -1.0, 1.0), (1.0, 1.0, -1.0), (1.0, 1.0, 1.0)], [], [(0, 1, 3, 2), (2, 3, 7, 6), (6, 7, 5, 4), (4, 5, 1, 0), (2, 6, 4, 0), (7, 3, 1, 5)])
_uv = me_cube_024.uv_layers.new(name='UVMap')
_uv.uv.foreach_set('vector', [0.375, 0.0, 0.625, 0.0, 0.625, 0.25, 0.375, 0.25, 0.375, 0.25, 0.625, 0.25, 0.625, 0.5, 0.375, 0.5, 0.375, 0.5, 0.625, 0.5, 0.625, 0.75, 0.375, 0.75, 0.375, 0.75, 0.625, 0.75, 0.625, 1.0, 0.375, 1.0, 0.125, 0.5, 0.375, 0.5, 0.375, 0.75, 0.125, 0.75, 0.625, 0.5, 0.875, 0.5, 0.875, 0.75, 0.625, 0.75])
me_cube_024.materials.append(mat_brick2)
me_cube_024.update()
me_cube_041 = bpy.data.meshes.new('Cube.041')
me_cube_041.from_pydata([(-1.0, -1.0, -1.0), (-1.0, -1.0, 1.0), (-1.0, 1.0, -1.0), (-1.0, 1.0, 1.0), (1.0, -1.0, -1.0), (1.0, -1.0, 1.0), (1.0, 1.0, -1.0), (1.0, 1.0, 1.0)], [], [(0, 1, 3, 2), (2, 3, 7, 6), (6, 7, 5, 4), (4, 5, 1, 0), (2, 6, 4, 0), (7, 3, 1, 5)])
_uv = me_cube_041.uv_layers.new(name='UVMap')
_uv.uv.foreach_set('vector', [0.375, 0.0, 0.625, 0.0, 0.625, 0.25, 0.375, 0.25, 0.375, 0.25, 0.625, 0.25, 0.625, 0.5, 0.375, 0.5, 0.375, 0.5, 0.625, 0.5, 0.625, 0.75, 0.375, 0.75, 0.375, 0.75, 0.625, 0.75, 0.625, 1.0, 0.375, 1.0, 0.125, 0.5, 0.375, 0.5, 0.375, 0.75, 0.125, 0.75, 0.625, 0.5, 0.875, 0.5, 0.875, 0.75, 0.625, 0.75])
me_cube_041.materials.append(mat_brick2)
me_cube_041.update()
me_cube_043 = bpy.data.meshes.new('Cube.043')
me_cube_043.from_pydata([(-1.0, -1.0, -1.0), (-1.0, -1.0, 1.0), (-1.0, 1.0, -1.0), (-1.0, 1.0, 1.0), (1.0, -1.0, -1.0), (1.0, -1.0, 1.0), (1.0, 1.0, -1.0), (1.0, 1.0, 1.0)], [], [(0, 1, 3, 2), (2, 3, 7, 6), (6, 7, 5, 4), (4, 5, 1, 0), (2, 6, 4, 0), (7, 3, 1, 5)])
_uv = me_cube_043.uv_layers.new(name='UVMap')
_uv.uv.foreach_set('vector', [0.375, 0.0, 0.625, 0.0, 0.625, 0.25, 0.375, 0.25, 0.375, 0.25, 0.625, 0.25, 0.625, 0.5, 0.375, 0.5, 0.375, 0.5, 0.625, 0.5, 0.625, 0.75, 0.375, 0.75, 0.375, 0.75, 0.625, 0.75, 0.625, 1.0, 0.375, 1.0, 0.125, 0.5, 0.375, 0.5, 0.375, 0.75, 0.125, 0.75, 0.625, 0.5, 0.875, 0.5, 0.875, 0.75, 0.625, 0.75])
me_cube_043.materials.append(mat_brick2)
me_cube_043.update()
me_cube_047 = bpy.data.meshes.new('Cube.047')
me_cube_047.from_pydata([(-1.0, -1.0, -1.0), (-1.0, -1.0, 1.0), (-1.0, 1.0, -1.0), (-1.0, 1.0, 1.0), (1.0, -1.0, -1.0), (1.0, -1.0, 1.0), (1.0, 1.0, -1.0), (1.0, 1.0, 1.0)], [], [(0, 1, 3, 2), (2, 3, 7, 6), (6, 7, 5, 4), (4, 5, 1, 0), (2, 6, 4, 0), (7, 3, 1, 5)])
_uv = me_cube_047.uv_layers.new(name='UVMap')
_uv.uv.foreach_set('vector', [0.375, 0.0, 0.625, 0.0, 0.625, 0.25, 0.375, 0.25, 0.375, 0.25, 0.625, 0.25, 0.625, 0.5, 0.375, 0.5, 0.375, 0.5, 0.625, 0.5, 0.625, 0.75, 0.375, 0.75, 0.375, 0.75, 0.625, 0.75, 0.625, 1.0, 0.375, 1.0, 0.125, 0.5, 0.375, 0.5, 0.375, 0.75, 0.125, 0.75, 0.625, 0.5, 0.875, 0.5, 0.875, 0.75, 0.625, 0.75])
me_cube_047.materials.append(mat_brick2)
me_cube_047.update()
me_cube_048 = bpy.data.meshes.new('Cube.048')
me_cube_048.from_pydata([(-1.0, -1.0, -1.0), (-1.0, -1.0, 1.0), (-1.0, 1.0, -1.0), (-1.0, 1.0, 1.0), (1.0, -1.0, -1.0), (1.0, -1.0, 1.0), (1.0, 1.0, -1.0), (1.0, 1.0, 1.0)], [], [(0, 1, 3, 2), (2, 3, 7, 6), (6, 7, 5, 4), (4, 5, 1, 0), (2, 6, 4, 0), (7, 3, 1, 5)])
_uv = me_cube_048.uv_layers.new(name='UVMap')
_uv.uv.foreach_set('vector', [0.375, 0.0, 0.625, 0.0, 0.625, 0.25, 0.375, 0.25, 0.375, 0.25, 0.625, 0.25, 0.625, 0.5, 0.375, 0.5, 0.375, 0.5, 0.625, 0.5, 0.625, 0.75, 0.375, 0.75, 0.375, 0.75, 0.625, 0.75, 0.625, 1.0, 0.375, 1.0, 0.125, 0.5, 0.375, 0.5, 0.375, 0.75, 0.125, 0.75, 0.625, 0.5, 0.875, 0.5, 0.875, 0.75, 0.625, 0.75])
me_cube_048.materials.append(mat_brick2)
me_cube_048.update()
me_cube_052 = bpy.data.meshes.new('Cube.052')
me_cube_052.from_pydata([(-1.0, -1.0, -1.0), (-1.0, -1.0, 1.0), (-1.0, 1.0, -1.0), (-1.0, 1.0, 1.0), (1.0, -1.0, -1.0), (1.0, -1.0, 1.0), (1.0, 1.0, -1.0), (1.0, 1.0, 1.0)], [], [(0, 1, 3, 2), (2, 3, 7, 6), (6, 7, 5, 4), (4, 5, 1, 0), (2, 6, 4, 0), (7, 3, 1, 5)])
_uv = me_cube_052.uv_layers.new(name='UVMap')
_uv.uv.foreach_set('vector', [0.375, 0.0, 0.625, 0.0, 0.625, 0.25, 0.375, 0.25, 0.375, 0.25, 0.625, 0.25, 0.625, 0.5, 0.375, 0.5, 0.375, 0.5, 0.625, 0.5, 0.625, 0.75, 0.375, 0.75, 0.375, 0.75, 0.625, 0.75, 0.625, 1.0, 0.375, 1.0, 0.125, 0.5, 0.375, 0.5, 0.375, 0.75, 0.125, 0.75, 0.625, 0.5, 0.875, 0.5, 0.875, 0.75, 0.625, 0.75])
me_cube_052.materials.append(mat_brick2)
me_cube_052.update()
me_cube_053 = bpy.data.meshes.new('Cube.053')
me_cube_053.from_pydata([(-1.0, -1.0, -1.0), (-1.0, -1.0, 1.0), (-1.0, 1.0, -1.0), (-1.0, 1.0, 1.0), (1.0, -1.0, -1.0), (1.0, -1.0, 1.0), (1.0, 1.0, -1.0), (1.0, 1.0, 1.0)], [], [(0, 1, 3, 2), (2, 3, 7, 6), (6, 7, 5, 4), (4, 5, 1, 0), (2, 6, 4, 0), (7, 3, 1, 5)])
_uv = me_cube_053.uv_layers.new(name='UVMap')
_uv.uv.foreach_set('vector', [0.375, 0.0, 0.625, 0.0, 0.625, 0.25, 0.375, 0.25, 0.375, 0.25, 0.625, 0.25, 0.625, 0.5, 0.375, 0.5, 0.375, 0.5, 0.625, 0.5, 0.625, 0.75, 0.375, 0.75, 0.375, 0.75, 0.625, 0.75, 0.625, 1.0, 0.375, 1.0, 0.125, 0.5, 0.375, 0.5, 0.375, 0.75, 0.125, 0.75, 0.625, 0.5, 0.875, 0.5, 0.875, 0.75, 0.625, 0.75])
me_cube_053.materials.append(mat_brick2)
me_cube_053.update()
me_cube_055 = bpy.data.meshes.new('Cube.055')
me_cube_055.from_pydata([(-1.0, -1.0, -1.0), (-1.0, -1.0, 1.0), (-1.0, 1.0, -1.0), (-1.0, 1.0, 1.0), (1.0, -1.0, -1.0), (1.0, -1.0, 1.0), (1.0, 1.0, -1.0), (1.0, 1.0, 1.0)], [], [(0, 1, 3, 2), (2, 3, 7, 6), (6, 7, 5, 4), (4, 5, 1, 0), (2, 6, 4, 0), (7, 3, 1, 5)])
_uv = me_cube_055.uv_layers.new(name='UVMap')
_uv.uv.foreach_set('vector', [0.375, 0.0, 0.625, 0.0, 0.625, 0.25, 0.375, 0.25, 0.375, 0.25, 0.625, 0.25, 0.625, 0.5, 0.375, 0.5, 0.375, 0.5, 0.625, 0.5, 0.625, 0.75, 0.375, 0.75, 0.375, 0.75, 0.625, 0.75, 0.625, 1.0, 0.375, 1.0, 0.125, 0.5, 0.375, 0.5, 0.375, 0.75, 0.125, 0.75, 0.625, 0.5, 0.875, 0.5, 0.875, 0.75, 0.625, 0.75])
me_cube_055.materials.append(mat_brick2)
me_cube_055.update()
me_cube_058 = bpy.data.meshes.new('Cube.058')
me_cube_058.from_pydata([(-1.0, -1.0, -1.0), (-1.0, -1.0, 1.0), (-1.0, 1.0, -1.0), (-1.0, 1.0, 1.0), (1.0, -1.0, -1.0), (1.0, -1.0, 1.0), (1.0, 1.0, -1.0), (1.0, 1.0, 1.0)], [], [(0, 1, 3, 2), (2, 3, 7, 6), (6, 7, 5, 4), (4, 5, 1, 0), (2, 6, 4, 0), (7, 3, 1, 5)])
_uv = me_cube_058.uv_layers.new(name='UVMap')
_uv.uv.foreach_set('vector', [0.375, 0.0, 0.625, 0.0, 0.625, 0.25, 0.375, 0.25, 0.375, 0.25, 0.625, 0.25, 0.625, 0.5, 0.375, 0.5, 0.375, 0.5, 0.625, 0.5, 0.625, 0.75, 0.375, 0.75, 0.375, 0.75, 0.625, 0.75, 0.625, 1.0, 0.375, 1.0, 0.125, 0.5, 0.375, 0.5, 0.375, 0.75, 0.125, 0.75, 0.625, 0.5, 0.875, 0.5, 0.875, 0.75, 0.625, 0.75])
me_cube_058.materials.append(mat_brick2)
me_cube_058.update()
me_cube_059 = bpy.data.meshes.new('Cube.059')
me_cube_059.from_pydata([(-1.0, -1.0, -1.0), (-1.0, -1.0, 1.0), (-1.0, 1.0, -1.0), (-1.0, 1.0, 1.0), (1.0, -1.0, -1.0), (1.0, -1.0, 1.0), (1.0, 1.0, -1.0), (1.0, 1.0, 1.0)], [], [(0, 1, 3, 2), (2, 3, 7, 6), (6, 7, 5, 4), (4, 5, 1, 0), (2, 6, 4, 0), (7, 3, 1, 5)])
_uv = me_cube_059.uv_layers.new(name='UVMap')
_uv.uv.foreach_set('vector', [0.375, 0.0, 0.625, 0.0, 0.625, 0.25, 0.375, 0.25, 0.375, 0.25, 0.625, 0.25, 0.625, 0.5, 0.375, 0.5, 0.375, 0.5, 0.625, 0.5, 0.625, 0.75, 0.375, 0.75, 0.375, 0.75, 0.625, 0.75, 0.625, 1.0, 0.375, 1.0, 0.125, 0.5, 0.375, 0.5, 0.375, 0.75, 0.125, 0.75, 0.625, 0.5, 0.875, 0.5, 0.875, 0.75, 0.625, 0.75])
me_cube_059.materials.append(mat_brick1)
me_cube_059.update()
me_cube_060 = bpy.data.meshes.new('Cube.060')
me_cube_060.from_pydata([(-1.0, -1.0, -1.0), (-1.0, -1.0, 1.0), (-1.0, 1.0, -1.0), (-1.0, 1.0, 1.0), (1.0, -1.0, -1.0), (1.0, -1.0, 1.0), (1.0, 1.0, -1.0), (1.0, 1.0, 1.0)], [], [(0, 1, 3, 2), (2, 3, 7, 6), (6, 7, 5, 4), (4, 5, 1, 0), (2, 6, 4, 0), (7, 3, 1, 5)])
_uv = me_cube_060.uv_layers.new(name='UVMap')
_uv.uv.foreach_set('vector', [0.375, 0.0, 0.625, 0.0, 0.625, 0.25, 0.375, 0.25, 0.375, 0.25, 0.625, 0.25, 0.625, 0.5, 0.375, 0.5, 0.375, 0.5, 0.625, 0.5, 0.625, 0.75, 0.375, 0.75, 0.375, 0.75, 0.625, 0.75, 0.625, 1.0, 0.375, 1.0, 0.125, 0.5, 0.375, 0.5, 0.375, 0.75, 0.125, 0.75, 0.625, 0.5, 0.875, 0.5, 0.875, 0.75, 0.625, 0.75])
me_cube_060.materials.append(mat_brick2)
me_cube_060.update()
me_cube_070 = bpy.data.meshes.new('Cube.070')
me_cube_070.from_pydata([(-1.0, -1.0, -1.0), (-1.0, -1.0, 1.0), (-1.0, 1.0, -1.0), (-1.0, 1.0, 1.0), (1.0, -1.0, -1.0), (1.0, -1.0, 1.0), (1.0, 1.0, -1.0), (1.0, 1.0, 1.0)], [], [(0, 1, 3, 2), (2, 3, 7, 6), (6, 7, 5, 4), (4, 5, 1, 0), (2, 6, 4, 0), (7, 3, 1, 5)])
_uv = me_cube_070.uv_layers.new(name='UVMap')
_uv.uv.foreach_set('vector', [0.375, 0.0, 0.625, 0.0, 0.625, 0.25, 0.375, 0.25, 0.375, 0.25, 0.625, 0.25, 0.625, 0.5, 0.375, 0.5, 0.375, 0.5, 0.625, 0.5, 0.625, 0.75, 0.375, 0.75, 0.375, 0.75, 0.625, 0.75, 0.625, 1.0, 0.375, 1.0, 0.125, 0.5, 0.375, 0.5, 0.375, 0.75, 0.125, 0.75, 0.625, 0.5, 0.875, 0.5, 0.875, 0.75, 0.625, 0.75])
me_cube_070.materials.append(mat_brick1)
me_cube_070.update()

# ---- objects
ob_pallet = bpy.data.objects.new('pallet', me_cube_003)
ob_brick = bpy.data.objects.new('brick', me_cube_004)
ob_brick_002 = bpy.data.objects.new('brick.002', me_cube_006)
ob_brick_004 = bpy.data.objects.new('brick.004', me_cube_008)
ob_brick_005 = bpy.data.objects.new('brick.005', me_cube_009)
ob_brick_006 = bpy.data.objects.new('brick.006', me_cube_010)
ob_brick_008 = bpy.data.objects.new('brick.008', me_cube_012)
ob_brick_011 = bpy.data.objects.new('brick.011', me_cube_015)
ob_brick_012 = bpy.data.objects.new('brick.012', me_cube_016)
ob_brick_013 = bpy.data.objects.new('brick.013', me_cube_017)
ob_brick_015 = bpy.data.objects.new('brick.015', me_cube_019)
ob_brick_018 = bpy.data.objects.new('brick.018', me_cube_022)
ob_brick_022 = bpy.data.objects.new('brick.022', me_cube_026)
ob_brick_025 = bpy.data.objects.new('brick.025', me_cube_029)
ob_brick_026 = bpy.data.objects.new('brick.026', me_cube_030)
ob_brick_027 = bpy.data.objects.new('brick.027', me_cube_031)
ob_brick_029 = bpy.data.objects.new('brick.029', me_cube_033)
ob_brick_030 = bpy.data.objects.new('brick.030', me_cube_034)
ob_brick_031 = bpy.data.objects.new('brick.031', me_cube_035)
ob_brick_033 = bpy.data.objects.new('brick.033', me_cube_037)
ob_brick_034 = bpy.data.objects.new('brick.034', me_cube_038)
ob_brick_036 = bpy.data.objects.new('brick.036', me_cube_040)
ob_brick_038 = bpy.data.objects.new('brick.038', me_cube_042)
ob_brick_040 = bpy.data.objects.new('brick.040', me_cube_044)
ob_brick_041 = bpy.data.objects.new('brick.041', me_cube_045)
ob_brick_042 = bpy.data.objects.new('brick.042', me_cube_046)
ob_brick_045 = bpy.data.objects.new('brick.045', me_cube_049)
ob_brick_046 = bpy.data.objects.new('brick.046', me_cube_050)
ob_brick_047 = bpy.data.objects.new('brick.047', me_cube_051)
ob_brick_050 = bpy.data.objects.new('brick.050', me_cube_054)
ob_brick_052 = bpy.data.objects.new('brick.052', me_cube_056)
ob_brick_053 = bpy.data.objects.new('brick.053', me_cube_057)
ob_brick_057 = bpy.data.objects.new('brick.057', me_cube_061)
ob_brick_058 = bpy.data.objects.new('brick.058', me_cube_062)
ob_brick_059 = bpy.data.objects.new('brick.059', me_cube_063)
ob_brick_060 = bpy.data.objects.new('brick.060', me_cube_064)
ob_brick_061 = bpy.data.objects.new('brick.061', me_cube_065)
ob_brick_062 = bpy.data.objects.new('brick.062', me_cube_066)
ob_brick_063 = bpy.data.objects.new('brick.063', me_cube_067)
ob_brick_064 = bpy.data.objects.new('brick.064', me_cube_068)
ob_brick_065 = bpy.data.objects.new('brick.065', me_cube_069)
ob_brick_067 = bpy.data.objects.new('brick.067', me_cube_071)
ob_brick_068 = bpy.data.objects.new('brick.068', me_cube_072)
ob_brick_069 = bpy.data.objects.new('brick.069', me_cube_073)
ob_brick_070 = bpy.data.objects.new('brick.070', me_cube_074)
ob_brick_071 = bpy.data.objects.new('brick.071', me_cube_075)
ob_brick_001 = bpy.data.objects.new('brick.001', me_cube_005)
ob_brick_003 = bpy.data.objects.new('brick.003', me_cube_007)
ob_brick_007 = bpy.data.objects.new('brick.007', me_cube_011)
ob_brick_009 = bpy.data.objects.new('brick.009', me_cube_013)
ob_brick_010 = bpy.data.objects.new('brick.010', me_cube_014)
ob_brick_014 = bpy.data.objects.new('brick.014', me_cube_018)
ob_brick_016 = bpy.data.objects.new('brick.016', me_cube_020)
ob_brick_021 = bpy.data.objects.new('brick.021', me_cube_025)
ob_brick_023 = bpy.data.objects.new('brick.023', me_cube_027)
ob_brick_024 = bpy.data.objects.new('brick.024', me_cube_028)
ob_brick_028 = bpy.data.objects.new('brick.028', me_cube_032)
ob_brick_032 = bpy.data.objects.new('brick.032', me_cube_036)
ob_brick_035 = bpy.data.objects.new('brick.035', me_cube_039)
ob_brick_017 = bpy.data.objects.new('brick.017', me_cube_021)
ob_brick_019 = bpy.data.objects.new('brick.019', me_cube_023)
ob_brick_020 = bpy.data.objects.new('brick.020', me_cube_024)
ob_brick_037 = bpy.data.objects.new('brick.037', me_cube_041)
ob_brick_039 = bpy.data.objects.new('brick.039', me_cube_043)
ob_brick_043 = bpy.data.objects.new('brick.043', me_cube_047)
ob_brick_044 = bpy.data.objects.new('brick.044', me_cube_048)
ob_brick_048 = bpy.data.objects.new('brick.048', me_cube_052)
ob_brick_049 = bpy.data.objects.new('brick.049', me_cube_053)
ob_brick_051 = bpy.data.objects.new('brick.051', me_cube_055)
ob_brick_054 = bpy.data.objects.new('brick.054', me_cube_058)
ob_brick_055 = bpy.data.objects.new('brick.055', me_cube_059)
ob_brick_056 = bpy.data.objects.new('brick.056', me_cube_060)
ob_brick_066 = bpy.data.objects.new('brick.066', me_cube_070)

# ---- transforms, parenting, visibility, modifiers, constraints
ob_pallet.location = (-0.85, 0.0, 0.0)
ob_pallet.scale = (0.1531, 1.0, 0.0105)
ob_brick.location = (0.6387, -0.7477, 0.1899)
ob_brick.scale = (0.3115, 0.1458, 0.1458)
ob_brick_002.location = (-0.6315, -0.7477, 0.1899)
ob_brick_002.scale = (0.3115, 0.1458, 0.1458)
ob_brick_004.location = (0.001421, -0.4486, 0.1899)
ob_brick_004.scale = (0.3115, 0.1458, 0.1458)
ob_brick_005.location = (-0.6315, -0.4486, 0.1899)
ob_brick_005.scale = (0.3115, 0.1458, 0.1458)
ob_brick_006.location = (0.6387, -0.1454, 0.1899)
ob_brick_006.scale = (0.3115, 0.1458, 0.1458)
ob_brick_008.location = (-0.6315, -0.1454, 0.1899)
ob_brick_008.scale = (0.3115, 0.1458, 0.1458)
ob_brick_011.location = (-0.6315, 0.1592, 0.1899)
ob_brick_011.scale = (0.3115, 0.1458, 0.1458)
ob_brick_012.location = (0.6387, 0.4614, 0.1899)
ob_brick_012.scale = (0.3115, 0.1458, 0.1458)
ob_brick_013.location = (0.001421, 0.4614, 0.1899)
ob_brick_013.scale = (0.3115, 0.1458, 0.1458)
ob_brick_015.location = (0.6387, 0.7677, 0.1899)
ob_brick_015.scale = (0.3115, 0.1458, 0.1458)
ob_brick_018.location = (0.6387, -0.7477, 0.4831)
ob_brick_018.scale = (0.3115, 0.1458, 0.1458)
ob_brick_022.location = (0.001421, -0.4486, 0.4831)
ob_brick_022.scale = (0.3115, 0.1458, 0.1458)
ob_brick_025.location = (0.001421, -0.1454, 0.4831)
ob_brick_025.scale = (0.3115, 0.1458, 0.1458)
ob_brick_026.location = (-0.6315, -0.1454, 0.4831)
ob_brick_026.scale = (0.3115, 0.1458, 0.1458)
ob_brick_027.location = (0.6387, 0.1592, 0.4831)
ob_brick_027.scale = (0.3115, 0.1458, 0.1458)
ob_brick_029.location = (-0.6315, 0.1592, 0.4831)
ob_brick_029.scale = (0.3115, 0.1458, 0.1458)
ob_brick_030.location = (0.6387, 0.4614, 0.4831)
ob_brick_030.scale = (0.3115, 0.1458, 0.1458)
ob_brick_031.location = (0.001421, 0.4614, 0.4831)
ob_brick_031.scale = (0.3115, 0.1458, 0.1458)
ob_brick_033.location = (0.6387, 0.7677, 0.4831)
ob_brick_033.scale = (0.3115, 0.1458, 0.1458)
ob_brick_034.location = (0.001421, 0.7677, 0.4831)
ob_brick_034.scale = (0.3115, 0.1458, 0.1458)
ob_brick_036.location = (0.6387, -0.7477, 0.7785)
ob_brick_036.scale = (0.3115, 0.1458, 0.1458)
ob_brick_038.location = (-0.6315, -0.7477, 0.7785)
ob_brick_038.scale = (0.3115, 0.1458, 0.1458)
ob_brick_040.location = (0.001421, -0.4486, 0.7785)
ob_brick_040.scale = (0.3115, 0.1458, 0.1458)
ob_brick_041.location = (-0.6315, -0.4486, 0.7785)
ob_brick_041.scale = (0.3115, 0.1458, 0.1458)
ob_brick_042.location = (0.6387, -0.1454, 0.7785)
ob_brick_042.scale = (0.3115, 0.1458, 0.1458)
ob_brick_045.location = (0.6387, 0.1592, 0.7785)
ob_brick_045.scale = (0.3115, 0.1458, 0.1458)
ob_brick_046.location = (0.001421, 0.1592, 0.7785)
ob_brick_046.scale = (0.3115, 0.1458, 0.1458)
ob_brick_047.location = (-0.6315, 0.1592, 0.7785)
ob_brick_047.scale = (0.3115, 0.1458, 0.1458)
ob_brick_050.location = (-0.6315, 0.4614, 0.7785)
ob_brick_050.scale = (0.3115, 0.1458, 0.1458)
ob_brick_052.location = (0.001421, 0.7677, 0.7785)
ob_brick_052.scale = (0.3115, 0.1458, 0.1458)
ob_brick_053.location = (-0.6315, 0.7677, 0.7785)
ob_brick_053.scale = (0.3115, 0.1458, 0.1458)
ob_brick_057.location = (0.6387, -0.4486, 1.073)
ob_brick_057.scale = (0.3115, 0.1458, 0.1458)
ob_brick_058.location = (0.001421, -0.4486, 1.073)
ob_brick_058.scale = (0.3115, 0.1458, 0.1458)
ob_brick_059.location = (-0.6315, -0.4486, 1.073)
ob_brick_059.scale = (0.3115, 0.1458, 0.1458)
ob_brick_060.location = (0.6387, -0.1454, 1.073)
ob_brick_060.scale = (0.3115, 0.1458, 0.1458)
ob_brick_061.location = (0.001421, -0.1454, 1.073)
ob_brick_061.scale = (0.3115, 0.1458, 0.1458)
ob_brick_062.location = (-0.6315, -0.1454, 1.073)
ob_brick_062.scale = (0.3115, 0.1458, 0.1458)
ob_brick_063.location = (0.6387, 0.1592, 1.073)
ob_brick_063.scale = (0.3115, 0.1458, 0.1458)
ob_brick_064.location = (0.001421, 0.1592, 1.073)
ob_brick_064.scale = (0.3115, 0.1458, 0.1458)
ob_brick_065.location = (-0.6315, 0.1592, 1.073)
ob_brick_065.scale = (0.3115, 0.1458, 0.1458)
ob_brick_067.location = (0.001421, 0.4614, 1.073)
ob_brick_067.scale = (0.3115, 0.1458, 0.1458)
ob_brick_068.location = (-0.6315, 0.4614, 1.073)
ob_brick_068.scale = (0.3115, 0.1458, 0.1458)
ob_brick_069.location = (0.6387, 0.7677, 1.073)
ob_brick_069.scale = (0.3115, 0.1458, 0.1458)
ob_brick_070.location = (0.001421, 0.7677, 1.073)
ob_brick_070.scale = (0.3115, 0.1458, 0.1458)
ob_brick_071.location = (-0.6315, 0.7677, 1.073)
ob_brick_071.scale = (0.3115, 0.1458, 0.1458)
ob_brick_001.location = (0.001421, -0.7477, 0.1899)
ob_brick_001.scale = (0.3115, 0.1458, 0.1458)
ob_brick_003.location = (0.6387, -0.4486, 0.1899)
ob_brick_003.scale = (0.3115, 0.1458, 0.1458)
ob_brick_007.location = (0.001421, -0.1454, 0.1899)
ob_brick_007.scale = (0.3115, 0.1458, 0.1458)
ob_brick_009.location = (0.6387, 0.1592, 0.1899)
ob_brick_009.scale = (0.3115, 0.1458, 0.1458)
ob_brick_010.location = (0.001421, 0.1592, 0.1899)
ob_brick_010.scale = (0.3115, 0.1458, 0.1458)
ob_brick_014.location = (-0.6315, 0.4614, 0.1899)
ob_brick_014.scale = (0.3115, 0.1458, 0.1458)
ob_brick_016.location = (0.001421, 0.7677, 0.1899)
ob_brick_016.scale = (0.3115, 0.1458, 0.1458)
ob_brick_021.location = (0.6387, -0.4486, 0.4831)
ob_brick_021.scale = (0.3115, 0.1458, 0.1458)
ob_brick_023.location = (-0.6315, -0.4486, 0.4831)
ob_brick_023.scale = (0.3115, 0.1458, 0.1458)
ob_brick_024.location = (0.6387, -0.1454, 0.4831)
ob_brick_024.scale = (0.3115, 0.1458, 0.1458)
ob_brick_028.location = (0.001421, 0.1592, 0.4831)
ob_brick_028.scale = (0.3115, 0.1458, 0.1458)
ob_brick_032.location = (-0.6315, 0.4614, 0.4831)
ob_brick_032.scale = (0.3115, 0.1458, 0.1458)
ob_brick_035.location = (-0.6315, 0.7677, 0.4831)
ob_brick_035.scale = (0.3115, 0.1458, 0.1458)
ob_brick_017.location = (-0.6315, 0.7677, 0.1899)
ob_brick_017.scale = (0.3115, 0.1458, 0.1458)
ob_brick_019.location = (0.001421, -0.7477, 0.4831)
ob_brick_019.scale = (0.3115, 0.1458, 0.1458)
ob_brick_020.location = (-0.6315, -0.7477, 0.4831)
ob_brick_020.scale = (0.3115, 0.1458, 0.1458)
ob_brick_037.location = (0.001421, -0.7477, 0.7785)
ob_brick_037.scale = (0.3115, 0.1458, 0.1458)
ob_brick_039.location = (0.6387, -0.4486, 0.7785)
ob_brick_039.scale = (0.3115, 0.1458, 0.1458)
ob_brick_043.location = (0.001421, -0.1454, 0.7785)
ob_brick_043.scale = (0.3115, 0.1458, 0.1458)
ob_brick_044.location = (-0.6315, -0.1454, 0.7785)
ob_brick_044.scale = (0.3115, 0.1458, 0.1458)
ob_brick_048.location = (0.6387, 0.4614, 0.7785)
ob_brick_048.scale = (0.3115, 0.1458, 0.1458)
ob_brick_049.location = (0.001421, 0.4614, 0.7785)
ob_brick_049.scale = (0.3115, 0.1458, 0.1458)
ob_brick_051.location = (0.6387, 0.7677, 0.7785)
ob_brick_051.scale = (0.3115, 0.1458, 0.1458)
ob_brick_054.location = (0.6387, -0.7477, 1.073)
ob_brick_054.scale = (0.3115, 0.1458, 0.1458)
ob_brick_055.location = (0.001421, -0.7477, 1.073)
ob_brick_055.scale = (0.3115, 0.1458, 0.1458)
ob_brick_056.location = (-0.6315, -0.7477, 1.073)
ob_brick_056.scale = (0.3115, 0.1458, 0.1458)
ob_brick_066.location = (0.6387, 0.4614, 1.073)
ob_brick_066.scale = (0.3115, 0.1458, 0.1458)

# ---- collection membership
col_collection.objects.link(ob_pallet)
col_color1.objects.link(ob_brick)
col_color1.objects.link(ob_brick_002)
col_color1.objects.link(ob_brick_004)
col_color1.objects.link(ob_brick_005)
col_color1.objects.link(ob_brick_006)
col_color1.objects.link(ob_brick_008)
col_color1.objects.link(ob_brick_011)
col_color1.objects.link(ob_brick_012)
col_color1.objects.link(ob_brick_013)
col_color1.objects.link(ob_brick_015)
col_color1.objects.link(ob_brick_018)
col_color1.objects.link(ob_brick_022)
col_color1.objects.link(ob_brick_025)
col_color1.objects.link(ob_brick_026)
col_color1.objects.link(ob_brick_027)
col_color1.objects.link(ob_brick_029)
col_color1.objects.link(ob_brick_030)
col_color1.objects.link(ob_brick_031)
col_color1.objects.link(ob_brick_033)
col_color1.objects.link(ob_brick_034)
col_color1.objects.link(ob_brick_036)
col_color1.objects.link(ob_brick_038)
col_color1.objects.link(ob_brick_040)
col_color1.objects.link(ob_brick_041)
col_color1.objects.link(ob_brick_042)
col_color1.objects.link(ob_brick_045)
col_color1.objects.link(ob_brick_046)
col_color1.objects.link(ob_brick_047)
col_color1.objects.link(ob_brick_050)
col_color1.objects.link(ob_brick_052)
col_color1.objects.link(ob_brick_053)
col_color1.objects.link(ob_brick_057)
col_color1.objects.link(ob_brick_058)
col_color1.objects.link(ob_brick_059)
col_color1.objects.link(ob_brick_060)
col_color1.objects.link(ob_brick_061)
col_color1.objects.link(ob_brick_062)
col_color1.objects.link(ob_brick_063)
col_color1.objects.link(ob_brick_064)
col_color1.objects.link(ob_brick_065)
col_color1.objects.link(ob_brick_067)
col_color1.objects.link(ob_brick_068)
col_color1.objects.link(ob_brick_069)
col_color1.objects.link(ob_brick_070)
col_color1.objects.link(ob_brick_071)
col_color2.objects.link(ob_brick_001)
col_color2.objects.link(ob_brick_003)
col_color2.objects.link(ob_brick_007)
col_color2.objects.link(ob_brick_009)
col_color2.objects.link(ob_brick_010)
col_color2.objects.link(ob_brick_014)
col_color2.objects.link(ob_brick_016)
col_color2.objects.link(ob_brick_021)
col_color2.objects.link(ob_brick_023)
col_color2.objects.link(ob_brick_024)
col_color2.objects.link(ob_brick_028)
col_color2.objects.link(ob_brick_032)
col_color2.objects.link(ob_brick_035)
col_color3.objects.link(ob_brick_017)
col_color3.objects.link(ob_brick_019)
col_color3.objects.link(ob_brick_020)
col_color3.objects.link(ob_brick_037)
col_color3.objects.link(ob_brick_039)
col_color3.objects.link(ob_brick_043)
col_color3.objects.link(ob_brick_044)
col_color3.objects.link(ob_brick_048)
col_color3.objects.link(ob_brick_049)
col_color3.objects.link(ob_brick_051)
col_color3.objects.link(ob_brick_054)
col_color3.objects.link(ob_brick_055)
col_color3.objects.link(ob_brick_056)
col_color3.objects.link(ob_brick_066)

# ---- scene / render settings (as saved in the file)
scene.frame_start = 1; scene.frame_end = 250; scene.frame_set(1)
scene.render.engine = 'BLENDER_EEVEE_NEXT'
bpy.context.view_layer.update()

# ---- added for rendering (the .blend has no active camera and no usable light): camera, sun
cam_auto = bpy.data.cameras.new('AutoCamera')
cam_auto.lens = 50.0
cam_auto.sensor_width = 36.0
cam_auto.clip_end = 1000.0
ob_auto_camera = bpy.data.objects.new('AutoCamera', cam_auto)
scene.collection.objects.link(ob_auto_camera)
ob_auto_camera.location = (2.97104, -3.56548, 2.83966)
ob_auto_camera.rotation_euler = (1.09748, -7.21219e-08, 0.694738)
scene.camera = ob_auto_camera
light_auto_sun = bpy.data.lights.new('AutoSun', 'SUN')
light_auto_sun.energy = 3.0
light_auto_sun.angle = 0.0523599
ob_auto_sun = bpy.data.objects.new('AutoSun', light_auto_sun)
scene.collection.objects.link(ob_auto_sun)
ob_auto_sun.rotation_euler = (0.872665, 0.174533, 0.523599)
bpy.context.view_layer.update()
